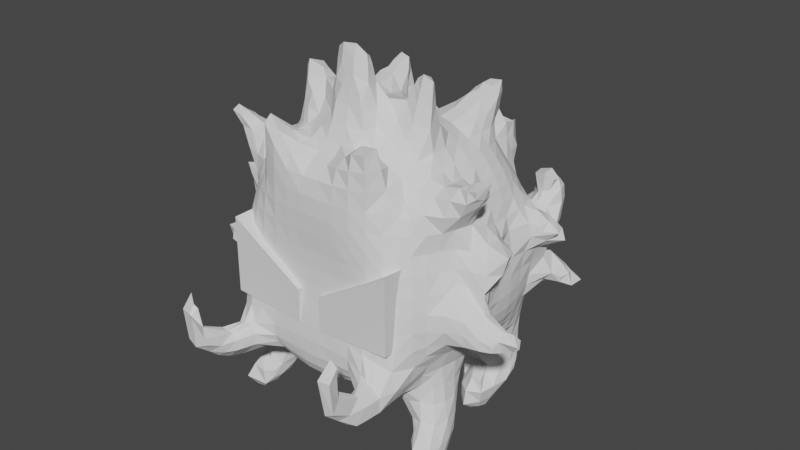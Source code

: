 # Source: enemy.blend  (saved by Blender 2.82.7; exported with 4.5.12 LTS)
import bpy
from mathutils import Matrix  # noqa: F401  (used for matrix-valued properties, if any)

bpy.ops.wm.read_factory_settings(use_empty=True)
scene = bpy.context.scene
scene.name = 'Scene'

# ---- collections
col_collection = bpy.data.collections.new('Collection'); scene.collection.children.link(col_collection)

# ---- world
world_world = bpy.data.worlds.new('World'); scene.world = world_world
world_world.use_nodes = True; world_world.node_tree.nodes.clear()
_N = world_world.node_tree.nodes; _L = world_world.node_tree.links
n0 = _N.new('ShaderNodeOutputWorld'); n0.name = 'World Output'; n0.location = (300, 300)
n1 = _N.new('ShaderNodeBackground'); n1.name = 'Background'; n1.location = (10, 300)
n1.inputs[0].default_value = (0.05088, 0.05088, 0.05088, 1.0)
_L.new(n1.outputs[0], n0.inputs[0])
n0.is_active_output = True
world_world.color = (0.05088, 0.05088, 0.05088)
world_world.use_sun_shadow = False
world_world.sun_shadow_jitter_overblur = 0.0

# ---- meshes
me_sphere = bpy.data.meshes.new('Sphere')
me_sphere.from_pydata([(-0.62, -0.5057, 0.004423), (-0.6203, -0.4442, 0.007082), (-0.6095, -0.3952, 0.01999), (-0.5679, -0.4995, 0.008049), (-0.571, -0.4437, 0.00974), (-0.5745, -0.3975, 0.01755), (-0.8849, -0.3874, 0.8102), (-0.9178, -0.3447, 0.7804), (-0.9213, -0.269, 0.7789), (-0.8294, -0.3919, 0.8002), (-0.8402, -0.3361, 0.7573), (-0.8457, -0.2525, 0.7772), (-0.7651, -0.2228, 0.8235), (-0.9527, -0.3449, 0.8609), (-0.8803, -0.3204, 0.9002), (-0.9214, -0.2681, 0.8523), (-0.8768, -0.2889, 0.8998), (-0.8148, -0.3954, 0.8668), (-0.7767, -0.3763, 1.566), (-0.8767, -0.3794, 0.8725), (-0.8285, -0.3247, 0.9355), (-0.769, -0.2842, 1.131), (-0.795, -0.292, 1.204), (-0.8125, -0.3451, 1.553), (-0.8426, -0.2502, 0.8613), (-0.8207, -0.2681, 0.9357), (-0.8151, -0.2507, 1.046), (-0.8388, -0.2423, 1.14), (-0.8737, -0.243, 1.236), (-0.7776, -0.2987, 1.504), (-0.7945, -0.2872, 1.551), (-0.7682, -0.2169, 0.8719), (-0.7613, -0.2134, 0.9513), (-0.7398, -0.203, 1.048), (-0.8168, -0.1695, 1.138), (-0.8245, -0.1588, 1.217), (-0.7606, -0.1186, 1.134), (-0.7828, -0.1081, 1.196), (-0.7928, -0.396, 1.612), (-0.8085, -0.3399, 1.624), (-0.7812, -0.3034, 1.591), (-0.4958, -1.06, 0.6384), (-0.5025, -1.075, 0.8188), (-0.5041, -1.013, 0.8844), (-0.5139, -0.9177, 0.487), (-0.51, -0.9535, 0.5655), (-0.496, -1.003, 0.6883), (-0.4951, -1.012, 0.8186), (-0.5158, -0.8408, 0.4786), (-0.5057, -0.8436, 0.5573), (-0.4809, -0.8499, 0.6099), (-0.4452, -1.063, 0.6085), (-0.4313, -1.082, 0.7942), (-0.4985, -1.04, 0.7547), (-0.4475, -0.9174, 0.484), (-0.448, -0.9733, 0.5341), (-0.4538, -1.0, 0.6933), (-0.4647, -1.012, 0.8079), (-0.4446, -0.8432, 0.4431), (-0.4462, -0.8499, 0.5997), (-0.4123, -1.007, 0.6021), (-0.4191, -1.025, 0.655), (-0.4064, -0.9, 0.5092), (-0.4074, -0.9309, 0.5639), (-0.416, -0.9456, 0.6224), (-0.3894, -0.8364, 0.4977), (-0.3913, -0.8409, 0.5575), (-0.4232, -0.8357, 0.5914), (-0.7469, -0.392, 0.795), (-0.766, -0.336, 0.7437), (-0.6691, -0.2461, 0.7247), (-0.7468, -0.2531, 0.766), (-0.6799, -0.1543, 0.712), (-0.7173, -0.1695, 0.7893), (-0.6837, -0.05205, 0.7035), (-0.7014, -0.05565, 0.7759), (-0.6526, -0.5527, 0.06782), (-0.6224, -0.5203, 0.1474), (-0.5931, -0.4896, 0.2018), (-0.5854, -0.488, 0.6975), (-0.5984, -0.494, 0.7662), (-0.6481, -0.4382, 0.07257), (-0.6379, -0.4357, 0.155), (-0.5945, -0.4288, 0.2437), (-0.6008, -0.4201, 0.6833), (-0.6483, -0.412, 0.7701), (-0.6231, -0.3585, 0.06543), (-0.629, -0.3584, 0.1591), (-0.6156, -0.3489, 0.2536), (-0.6025, -0.3399, 0.3534), (-0.5898, -0.3358, 0.4513), (-0.5807, -0.3489, 0.5592), (-0.6138, -0.3346, 0.6604), (-0.6682, -0.3287, 0.736), (-0.5965, -0.3085, 0.1007), (-0.6033, -0.2884, 0.164), (-0.6024, -0.2615, 0.2562), (-0.5981, -0.2666, 0.3563), (-0.5915, -0.2621, 0.4537), (-0.5917, -0.2535, 0.5566), (-0.6263, -0.2464, 0.6497), (-0.5774, -0.2163, 0.301), (-0.5746, -0.2083, 0.3683), (-0.5685, -0.1972, 0.4604), (-0.5792, -0.1567, 0.5603), (-0.6368, -0.1514, 0.6423), (-0.5985, -0.04897, 0.5782), (-0.6487, -0.05037, 0.6401), (-0.5122, -0.7492, 0.4763), (-0.4963, -0.7473, 0.5568), (-0.4611, -0.7443, 0.6011), (-0.5102, -0.653, 0.4747), (-0.5248, -0.6516, 0.5604), (-0.5053, -0.6522, 0.6558), (-0.5122, -0.6285, 0.7569), (-0.5338, -0.5287, 0.05201), (-0.5416, -0.53, 0.1392), (-0.4656, -0.4644, 0.4385), (-0.5041, -0.5425, 0.4661), (-0.5416, -0.5479, 0.5521), (-0.5604, -0.5407, 0.6513), (-0.5673, -0.5633, 0.7542), (-0.5281, -0.4376, 0.03932), (-0.5353, -0.4853, 0.1932), (-0.5319, -0.4577, 0.2616), (-0.5165, -0.4386, 0.3672), (-0.5197, -0.4424, 0.4606), (-0.5441, -0.451, 0.5367), (-0.5658, -0.4372, 0.609), (-0.5456, -0.3612, 0.0438), (-0.5708, -0.3989, 0.3513), (-0.5656, -0.3914, 0.444), (-0.5636, -0.3942, 0.5134), (-0.5463, -0.2957, 0.08847), (-0.5431, -0.2608, 0.1532), (-0.536, -0.2262, 0.2209), (-0.5299, -0.1922, 0.2886), (-0.5312, -0.1487, 0.3626), (-0.5346, -0.1428, 0.461), (-0.5472, -0.1211, 0.527), (-0.4894, -0.1077, 0.4165), (-0.4955, -0.06216, 0.4823), (-0.5464, -0.04291, 0.5322), (-0.4393, -0.757, 0.4171), (-0.4255, -0.7445, 0.6138), (-0.4288, -0.685, 0.692), (-0.436, -0.6599, 0.436), (-0.4344, -0.665, 0.7738), (-0.5063, -0.4855, 0.08885), (-0.5047, -0.4859, 0.1305), (-0.4257, -0.4792, 0.4311), (-0.4268, -0.5613, 0.4487), (-0.4932, -0.4351, 0.08911), (-0.4812, -0.4447, 0.1626), (-0.4585, -0.4222, 0.2552), (-0.4475, -0.4373, 0.353), (-0.4932, -0.3646, 0.09381), (-0.4589, -0.3597, 0.1538), (-0.4278, -0.3467, 0.2212), (-0.5026, -0.3126, 0.1101), (-0.4823, -0.2907, 0.1567), (-0.4509, -0.2563, 0.224), (-0.4576, -0.2002, 0.2914), (-0.4453, -0.1541, 0.3525), (-0.4319, -0.09999, 0.4086), (-0.4286, -0.04218, 0.4576), (-0.355, -0.7357, 0.4995), (-0.3551, -0.7415, 0.5644), (-0.3723, -0.7177, 0.613), (-0.3461, -0.688, 0.7093), (-0.3459, -0.6515, 0.4592), (-0.3488, -0.4872, 0.4332), (-0.3433, -0.5616, 0.4572), (-0.4116, -0.3892, 0.3087), (-0.3663, -0.4146, 0.3777), (-0.3925, -0.3383, 0.2879), (-0.3414, -0.3411, 0.3505), (-0.3924, -0.2637, 0.2855), (-0.3378, -0.2578, 0.344), (-0.4031, -0.2107, 0.3109), (-0.3605, -0.1786, 0.369), (-0.3487, -0.1005, 0.4153), (-0.3447, -0.03411, 0.4451), (-0.2563, -0.6693, 0.525), (-0.2559, -0.6867, 0.5722), (-0.2569, -0.6903, 0.643), (-0.2507, -0.6832, 0.7251), (-0.2504, -0.6336, 0.4758), (-0.2508, -0.5067, 0.4215), (-0.2494, -0.574, 0.44), (-0.2553, -0.4272, 0.41), (-0.2521, -0.3438, 0.3958), (-0.252, -0.2564, 0.3952), (-0.256, -0.1725, 0.4114), (-0.2518, -0.09433, 0.4264), (-0.2506, -0.02585, 0.4357), (-0.1514, -0.6902, 0.5712), (-0.1515, -0.6931, 0.6508), (-0.1504, -0.6856, 0.7335), (-0.1521, -0.6437, 0.4584), (-0.1515, -0.6746, 0.5118), (-0.1517, -0.5242, 0.396), (-0.1521, -0.5907, 0.418), (-0.1507, -0.4394, 0.3884), (-0.1499, -0.3476, 0.3887), (-0.1506, -0.2546, 0.4013), (-0.1516, -0.1656, 0.4137), (-0.151, -0.08613, 0.4242), (-0.1522, -0.0152, 0.433), (-0.05038, -0.6813, 0.5054), (-0.05026, -0.6947, 0.5704), (-0.05032, -0.6957, 0.6526), (-0.05011, -0.6867, 0.7362), (-0.0509, -0.6016, 0.4051), (-0.05075, -0.6523, 0.4493), (-0.05071, -0.5313, 0.38), (-0.05018, -0.4434, 0.3723), (-0.04972, -0.3488, 0.3772), (-0.04975, -0.253, 0.3883), (-0.05006, -0.1616, 0.4056), (-0.0502, -0.08111, 0.4207), (-0.05107, -0.01145, 0.4316), (-0.7442, -0.419, 0.8631), (-0.7243, -0.4095, 0.9501), (-0.6438, -0.3407, 1.356), (-0.7042, -0.3853, 1.448), (-0.7349, -0.3845, 1.533), (-0.7781, -0.3643, 0.9463), (-0.7201, -0.3159, 1.034), (-0.7225, -0.3153, 1.139), (-0.7222, -0.3027, 1.241), (-0.6669, -0.2971, 1.352), (-0.7255, -0.3261, 1.448), (-0.7681, -0.3424, 1.509), (-0.7388, -0.2791, 1.027), (-0.7531, -0.2384, 1.268), (-0.6892, -0.2493, 1.349), (-0.7338, -0.2678, 1.457), (-0.7293, -0.2588, 1.536), (-0.7177, -0.1545, 0.8676), (-0.7172, -0.1477, 0.9562), (-0.7143, -0.1409, 1.051), (-0.7449, -0.1571, 1.261), (-0.6724, -0.167, 1.332), (-0.6715, -0.2063, 1.428), (-0.6838, -0.2187, 1.489), (-0.7091, -0.05236, 0.8607), (-0.7059, -0.05182, 0.955), (-0.6993, -0.05244, 1.052), (-0.7037, -0.05383, 1.139), (-0.6989, -0.07289, 1.215), (-0.6598, -0.06266, 1.286), (-0.6081, -0.5055, 0.8545), (-0.6079, -0.5057, 0.9491), (-0.5976, -0.4961, 1.047), (-0.6705, -0.453, 0.8561), (-0.667, -0.4586, 0.9505), (-0.6392, -0.4369, 1.046), (-0.6115, -0.4146, 1.144), (-0.597, -0.3949, 1.246), (-0.6191, -0.4077, 1.35), (-0.6455, -0.4304, 1.448), (-0.6553, -0.3996, 1.537), (-0.6829, -0.3754, 1.042), (-0.6544, -0.3518, 1.14), (-0.6382, -0.3347, 1.245), (-0.6392, -0.3387, 1.566), (-0.6525, -0.2706, 1.546), (-0.6387, -0.126, 1.368), (-0.615, -0.1463, 1.431), (-0.6285, -0.1994, 1.493), (-0.6384, -0.0474, 1.355), (-0.6105, -0.04656, 1.426), (-0.513, -0.6186, 0.8523), (-0.5105, -0.6107, 0.95), (-0.5048, -0.601, 1.049), (-0.4946, -0.5888, 1.148), (-0.5666, -0.5654, 0.8518), (-0.5645, -0.5622, 0.9496), (-0.557, -0.5533, 1.049), (-0.544, -0.541, 1.147), (-0.5248, -0.5234, 1.245), (-0.5069, -0.5031, 1.342), (-0.5815, -0.4822, 1.146), (-0.5613, -0.4605, 1.244), (-0.5656, -0.4596, 1.345), (-0.5655, -0.4503, 1.44), (-0.5584, -0.4056, 1.515), (-0.5537, -0.3297, 1.533), (-0.5534, -0.2528, 1.528), (-0.5774, -0.1151, 1.474), (-0.5455, -0.1565, 1.509), (-0.5794, -0.04047, 1.482), (-0.5396, -0.04774, 1.532), (-0.4347, -0.651, 0.8578), (-0.4343, -0.6419, 0.9514), (-0.4321, -0.6328, 1.049), (-0.4275, -0.623, 1.148), (-0.4181, -0.6109, 1.247), (-0.4018, -0.5937, 1.347), (-0.4776, -0.5733, 1.246), (-0.4555, -0.5516, 1.344), (-0.4251, -0.521, 1.435), (-0.3995, -0.4961, 1.518), (-0.4907, -0.4802, 1.439), (-0.4452, -0.4156, 1.51), (-0.4624, -0.3289, 1.554), (-0.4736, -0.2425, 1.567), (-0.3432, -0.6735, 0.7879), (-0.3429, -0.6621, 0.8646), (-0.343, -0.6541, 0.9534), (-0.3424, -0.6478, 1.05), (-0.3411, -0.6434, 1.149), (-0.3381, -0.6382, 1.248), (-0.3317, -0.6273, 1.349), (-0.325, -0.6185, 1.448), (-0.3216, -0.6164, 1.546), (-0.3822, -0.5733, 1.444), (-0.3772, -0.5663, 1.542), (-0.2479, -0.674, 0.7997), (-0.2473, -0.6656, 0.8721), (-0.247, -0.6562, 0.9561), (-0.2464, -0.6508, 1.051), (-0.2457, -0.6505, 1.149), (-0.2447, -0.6517, 1.249), (-0.2436, -0.652, 1.349), (-0.2421, -0.6471, 1.448), (-0.2416, -0.6434, 1.546), (-0.1495, -0.6753, 0.8066), (-0.1491, -0.6646, 0.8766), (-0.1488, -0.655, 0.9581), (-0.1484, -0.6496, 1.052), (-0.148, -0.6517, 1.15), (-0.1476, -0.6579, 1.25), (-0.1476, -0.6614, 1.349), (-0.148, -0.6591, 1.447), (-0.1486, -0.65, 1.542), (-0.04986, -0.6752, 0.8096), (-0.0497, -0.6641, 0.8788), (-0.04957, -0.6548, 0.9592), (-0.04938, -0.6495, 1.052), (-0.04917, -0.6513, 1.151), (-0.04914, -0.6598, 1.25), (-0.04929, -0.6649, 1.349), (-0.04963, -0.6633, 1.446), (-0.04989, -0.6452, 1.536), (-0.7399, -0.3929, 1.595), (-0.7399, -0.3429, 1.608), (-0.7375, -0.2989, 1.584), (-0.6961, -0.3801, 1.577), (-0.692, -0.3426, 1.589), (-0.6953, -0.3043, 1.575), (-0.4853, -0.149, 1.579), (-0.4889, -0.04804, 1.587), (-0.3723, -0.4816, 1.573), (-0.3743, -0.4134, 1.575), (-0.3792, -0.3185, 1.622), (-0.4174, -0.236, 1.642), (-0.4094, -0.2283, 1.75), (-0.4045, -0.2284, 1.84), (-0.4015, -0.2228, 1.902), (-0.4277, -0.1474, 1.647), (-0.3962, -0.1424, 1.748), (-0.3905, -0.1708, 1.837), (-0.3885, -0.1803, 1.891), (-0.4263, -0.04968, 1.633), (-0.3707, -0.0521, 1.681), (-0.3222, -0.6149, 1.64), (-0.3179, -0.6192, 1.729), (-0.3643, -0.5375, 1.635), (-0.3432, -0.5508, 1.751), (-0.3271, -0.4354, 1.624), (-0.2731, -0.4391, 1.65), (-0.3181, -0.3533, 1.651), (-0.3122, -0.3205, 1.732), (-0.302, -0.2993, 1.799), (-0.3684, -0.2865, 1.742), (-0.3499, -0.2786, 1.851), (-0.3558, -0.2536, 1.95), (-0.3405, -0.1304, 1.868), (-0.3438, -0.166, 1.918), (-0.3146, -0.04738, 1.71), (-0.3382, -0.09702, 1.802), (-0.2401, -0.6384, 1.636), (-0.235, -0.6075, 1.708), (-0.2309, -0.516, 1.682), (-0.2093, -0.4154, 1.653), (-0.2687, -0.3715, 1.662), (-0.2238, -0.3372, 1.711), (-0.2239, -0.2895, 1.787), (-0.2556, -0.2435, 1.874), (-0.2906, -0.2239, 1.91), (-0.2555, -0.1671, 1.853), (-0.2915, -0.1819, 1.895), (-0.2388, -0.04595, 1.724), (-0.2447, -0.1115, 1.786), (-0.1485, -0.6185, 1.619), (-0.1507, -0.5472, 1.642), (-0.1441, -0.4779, 1.647), (-0.1326, -0.4171, 1.701), (-0.1261, -0.3519, 1.764), (-0.1369, -0.3245, 1.857), (-0.1067, -0.3264, 1.954), (-0.09419, -0.3268, 2.034), (-0.08739, -0.3214, 2.09), (-0.1244, -0.2551, 1.852), (-0.08968, -0.2813, 1.953), (-0.08149, -0.2891, 2.03), (-0.071, -0.2943, 2.072), (-0.1469, -0.1764, 1.829), (-0.1475, -0.04724, 1.727), (-0.1466, -0.1327, 1.748), (-0.05093, -0.582, 1.591), (-0.05078, -0.5217, 1.622), (-0.04717, -0.4739, 1.666), (-0.04539, -0.4347, 1.745), (-0.04933, -0.3993, 1.842), (-0.01828, -0.3839, 1.928), (-0.003126, -0.3748, 1.982), (-0.08347, -0.3661, 1.885), (-0.06676, -0.3691, 1.954), (-0.03555, -0.3647, 2.03), (-0.03394, -0.349, 2.125), (-0.02967, -0.2717, 1.949), (-0.02814, -0.2848, 2.026), (-0.02614, -0.2929, 2.074), (-0.04657, -0.1683, 1.835), (-0.03568, -0.2523, 1.86), (-0.0495, -0.04615, 1.734), (-0.04682, -0.1402, 1.736), (-0.4879, 0.1171, 0.02093), (-0.4953, 0.1711, 0.01318), (-0.4861, 0.2516, 0.02025), (-0.4456, 0.1011, 0.003526), (-0.4431, 0.1686, -0.02572), (-0.436, 0.2429, -0.009042), (-0.4248, 0.2977, 0.00873), (-0.4044, 0.1197, 0.02073), (-0.3791, 0.1669, 0.0006876), (-0.3762, 0.2404, -0.0008372), (-0.3896, 0.2894, 0.02431), (-0.7648, 0.2083, 1.17), (-0.7741, 0.2019, 1.202), (-0.8589, 0.2507, 1.16), (-0.7958, 0.2495, 1.214), (-0.7936, 0.2997, 1.1), (-0.8102, 0.3148, 1.155), (-0.7777, 0.2895, 1.195), (-0.6837, 0.04939, 0.7029), (-0.7, 0.04856, 0.7728), (-0.6758, 0.1492, 0.7105), (-0.6885, 0.1491, 0.7796), (-0.6703, 0.2479, 0.7941), (-0.6778, 0.3431, 0.7996), (-0.7224, 0.4401, 0.7825), (-0.717, 0.5068, 0.7937), (-0.6128, 0.05279, 0.5709), (-0.654, 0.05044, 0.6392), (-0.5454, 0.2172, 0.3618), (-0.5755, 0.1594, 0.4622), (-0.625, 0.152, 0.5559), (-0.6536, 0.1498, 0.6398), (-0.5881, 0.2803, 0.2062), (-0.5858, 0.2737, 0.2681), (-0.5967, 0.2624, 0.3563), (-0.6143, 0.249, 0.4527), (-0.6263, 0.2464, 0.5525), (-0.6421, 0.2453, 0.6437), (-0.6556, 0.2459, 0.7239), (-0.5907, 0.3168, 0.2055), (-0.5953, 0.3229, 0.2675), (-0.598, 0.3247, 0.3556), (-0.5993, 0.3242, 0.4536), (-0.6035, 0.3258, 0.5542), (-0.6135, 0.3294, 0.6502), (-0.626, 0.3356, 0.741), (-0.5705, 0.3845, 0.5562), (-0.5783, 0.3962, 0.6563), (-0.6027, 0.4178, 0.7558), (-0.6055, 0.4691, 0.8012), (-0.5169, 0.08708, 0.06418), (-0.5276, 0.07079, 0.144), (-0.5035, 0.09053, 0.2029), (-0.502, 0.04557, 0.4765), (-0.5576, 0.05652, 0.5141), (-0.5391, 0.1663, 0.06671), (-0.5565, 0.1572, 0.1511), (-0.4781, 0.2042, 0.2401), (-0.4848, 0.2011, 0.3571), (-0.4961, 0.1368, 0.4397), (-0.5468, 0.2548, 0.06834), (-0.5783, 0.2479, 0.1615), (-0.5402, 0.2359, 0.2606), (-0.5228, 0.3389, 0.08423), (-0.558, 0.3388, 0.1705), (-0.5708, 0.3712, 0.2577), (-0.5686, 0.3759, 0.3542), (-0.5659, 0.3771, 0.4542), (-0.49, 0.3788, 0.116), (-0.5012, 0.3872, 0.1755), (-0.5116, 0.4091, 0.2583), (-0.518, 0.4246, 0.3542), (-0.5227, 0.4258, 0.4553), (-0.528, 0.435, 0.5572), (-0.5402, 0.4548, 0.6526), (-0.5582, 0.4623, 0.728), (-0.4731, 0.4828, 0.5619), (-0.493, 0.539, 0.6612), (-0.538, 0.5297, 0.7616), (-0.4812, 0.6471, 0.6982), (-0.5084, 0.6406, 0.7667), (-0.4691, 0.739, 0.7243), (-0.4932, 0.7279, 0.7759), (-0.4429, 0.03207, 0.0603), (-0.44, 0.05653, 0.1394), (-0.4315, 0.1136, 0.4178), (-0.433, 0.03693, 0.4409), (-0.434, 0.1128, 0.189), (-0.4377, 0.1939, 0.2511), (-0.4309, 0.1799, 0.3507), (-0.4482, 0.3307, 0.04453), (-0.4357, 0.3787, 0.1094), (-0.4388, 0.4221, 0.1692), (-0.4403, 0.4442, 0.2565), (-0.4373, 0.46, 0.3613), (-0.4632, 0.4658, 0.4601), (-0.3986, 0.4788, 0.4104), (-0.407, 0.4883, 0.4738), (-0.4126, 0.52, 0.5552), (-0.4228, 0.5878, 0.6158), (-0.4249, 0.6689, 0.6454), (-0.4194, 0.7506, 0.6712), (-0.3857, 0.1026, 0.06501), (-0.3914, 0.1018, 0.1221), (-0.3511, 0.1077, 0.4163), (-0.3462, 0.03529, 0.4318), (-0.3472, 0.1676, 0.07254), (-0.3717, 0.1512, 0.1594), (-0.3804, 0.1971, 0.2556), (-0.3605, 0.1683, 0.348), (-0.3339, 0.2477, 0.04548), (-0.356, 0.3278, 0.04913), (-0.3588, 0.3769, 0.1147), (-0.3634, 0.4146, 0.1782), (-0.3579, 0.4458, 0.2535), (-0.3492, 0.4673, 0.3367), (-0.3399, 0.4842, 0.4064), (-0.3399, 0.4989, 0.4789), (-0.339, 0.5393, 0.5528), (-0.3415, 0.6125, 0.5952), (-0.3425, 0.6832, 0.6194), (-0.3422, 0.7571, 0.6444), (-0.2722, 0.11, 0.4175), (-0.2559, 0.04418, 0.4375), (-0.3265, 0.2095, 0.1136), (-0.3292, 0.2103, 0.1722), (-0.3203, 0.2129, 0.2599), (-0.2788, 0.1814, 0.353), (-0.3112, 0.2548, 0.1041), (-0.291, 0.2622, 0.1666), (-0.2668, 0.262, 0.245), (-0.2355, 0.2566, 0.3216), (-0.3139, 0.3083, 0.1018), (-0.2954, 0.3408, 0.1591), (-0.2615, 0.3415, 0.2433), (-0.2305, 0.3428, 0.3201), (-0.3113, 0.3934, 0.1949), (-0.2904, 0.41, 0.2559), (-0.2609, 0.4254, 0.3418), (-0.257, 0.4607, 0.4212), (-0.2569, 0.4907, 0.4945), (-0.2561, 0.5358, 0.5618), (-0.2548, 0.6059, 0.6032), (-0.2524, 0.6793, 0.6298), (-0.2589, 0.7532, 0.6552), (-0.2119, 0.1148, 0.4296), (-0.1605, 0.06907, 0.4405), (-0.2072, 0.1765, 0.4136), (-0.1373, 0.1599, 0.446), (-0.1919, 0.2542, 0.3915), (-0.1302, 0.2489, 0.4403), (-0.1894, 0.3345, 0.3858), (-0.1359, 0.3353, 0.4436), (-0.2044, 0.3952, 0.3956), (-0.1643, 0.4159, 0.4579), (-0.16, 0.4719, 0.5182), (-0.1601, 0.5195, 0.5784), (-0.161, 0.5773, 0.633), (-0.156, 0.6586, 0.6797), (-0.115, 0.691, 0.7597), (-0.1888, 0.7458, 0.6957), (-0.1461, 0.7655, 0.7604), (-0.0524, 0.06454, 0.4412), (-0.04712, 0.1536, 0.4489), (-0.0451, 0.2456, 0.4558), (-0.04744, 0.333, 0.4702), (-0.05428, 0.4074, 0.4944), (-0.05366, 0.4648, 0.5331), (-0.05408, 0.5087, 0.5895), (-0.05691, 0.5415, 0.6591), (-0.06027, 0.5727, 0.7182), (-0.0546, 0.597, 0.7734), (-0.7078, 0.04931, 0.8586), (-0.7054, 0.05007, 0.9542), (-0.6973, 0.05196, 1.052), (-0.6885, 0.05438, 1.14), (-0.6778, 0.04776, 1.209), (-0.6957, 0.15, 0.8622), (-0.6941, 0.1517, 0.9569), (-0.6883, 0.1576, 1.056), (-0.7236, 0.1699, 1.143), (-0.7196, 0.1618, 1.212), (-0.6878, 0.2493, 0.8678), (-0.6873, 0.247, 0.9577), (-0.7138, 0.2427, 1.051), (-0.7537, 0.2387, 1.117), (-0.7461, 0.2404, 1.244), (-0.6837, 0.2365, 1.279), (-0.735, 0.3463, 0.8624), (-0.7248, 0.3386, 0.9535), (-0.7354, 0.32, 1.058), (-0.7361, 0.3286, 1.144), (-0.7292, 0.2967, 1.207), (-0.7768, 0.449, 0.8604), (-0.698, 0.4265, 0.9494), (-0.7099, 0.5025, 0.8564), (-0.6858, 0.4833, 0.9112), (-0.6622, 0.04472, 1.277), (-0.6411, 0.04683, 1.35), (-0.6124, 0.04845, 1.423), (-0.5785, 0.0511, 1.482), (-0.679, 0.1451, 1.277), (-0.6389, 0.1416, 1.341), (-0.6048, 0.1456, 1.408), (-0.6328, 0.2318, 1.33), (-0.5844, 0.2412, 1.381), (-0.6557, 0.3612, 1.041), (-0.642, 0.3278, 1.132), (-0.6517, 0.3124, 1.236), (-0.6094, 0.2926, 1.299), (-0.6316, 0.457, 0.9735), (-0.6033, 0.4034, 1.043), (-0.6061, 0.4756, 0.8513), (-0.6172, 0.4904, 0.9168), (-0.5348, 0.0515, 1.533), (-0.5687, 0.1501, 1.47), (-0.5214, 0.1504, 1.522), (-0.5405, 0.2477, 1.439), (-0.4903, 0.2462, 1.494), (-0.5814, 0.3722, 1.134), (-0.572, 0.3558, 1.234), (-0.5532, 0.3275, 1.326), (-0.4975, 0.3357, 1.392), (-0.5628, 0.4655, 0.9775), (-0.5492, 0.4449, 1.046), (-0.5307, 0.423, 1.138), (-0.5122, 0.4012, 1.229), (-0.5025, 0.3837, 1.3), (-0.543, 0.5453, 0.8466), (-0.5236, 0.5343, 0.9408), (-0.4994, 0.4983, 1.044), (-0.5106, 0.6436, 0.8376), (-0.4845, 0.6442, 0.8998), (-0.4924, 0.7278, 0.8291), (-0.4721, 0.7406, 0.8815), (-0.4684, 0.1495, 1.573), (-0.4403, 0.243, 1.556), (-0.4396, 0.3307, 1.456), (-0.3809, 0.3282, 1.53), (-0.475, 0.4638, 1.139), (-0.4527, 0.4356, 1.237), (-0.4479, 0.4132, 1.34), (-0.4142, 0.4208, 1.427), (-0.3696, 0.4301, 1.49), (-0.4264, 0.5347, 1.057), (-0.4103, 0.4917, 1.143), (-0.3958, 0.4744, 1.243), (-0.4072, 0.4999, 1.342), (-0.3998, 0.5013, 1.412), (-0.4216, 0.6588, 0.9401), (-0.4334, 0.5863, 0.9864), (-0.4105, 0.7468, 0.9275), (-0.3301, 0.3544, 1.558), (-0.3091, 0.4102, 1.537), (-0.3398, 0.5461, 1.063), (-0.3337, 0.507, 1.149), (-0.3274, 0.5, 1.249), (-0.3265, 0.519, 1.346), (-0.3596, 0.5698, 1.453), (-0.3293, 0.5563, 1.558), (-0.34, 0.6662, 0.9512), (-0.3428, 0.6037, 1.004), (-0.3041, 0.599, 1.473), (-0.3065, 0.6176, 1.537), (-0.3395, 0.7515, 0.9387), (-0.3464, 0.821, 0.977), (-0.2438, 0.4336, 1.54), (-0.249, 0.5462, 1.064), (-0.2451, 0.5063, 1.151), (-0.2398, 0.5012, 1.252), (-0.2345, 0.5209, 1.341), (-0.2378, 0.5635, 1.41), (-0.2342, 0.551, 1.56), (-0.2576, 0.6687, 0.9489), (-0.2514, 0.6051, 1.004), (-0.2331, 0.5951, 1.457), (-0.2297, 0.5781, 1.504), (-0.2713, 0.7685, 0.947), (-0.3058, 0.8233, 0.9774), (-0.1788, 0.3502, 1.544), (-0.167, 0.4228, 1.511), (-0.1542, 0.5384, 1.058), (-0.1505, 0.5007, 1.15), (-0.1458, 0.4801, 1.254), (-0.1398, 0.4817, 1.347), (-0.1489, 0.5602, 1.481), (-0.1593, 0.4847, 1.481), (-0.1558, 0.6658, 0.929), (-0.1585, 0.585, 0.9833), (-0.147, 0.5806, 1.391), (-0.1464, 0.5918, 1.442), (-0.144, 0.7675, 0.8466), (-0.1973, 0.7569, 0.9091), (-0.05853, 0.3488, 1.531), (-0.05577, 0.4209, 1.5), (-0.05847, 0.5552, 0.9706), (-0.05458, 0.5227, 1.051), (-0.05135, 0.4953, 1.148), (-0.04894, 0.4761, 1.254), (-0.048, 0.5204, 1.335), (-0.05154, 0.5476, 1.463), (-0.05394, 0.4854, 1.477), (-0.05526, 0.5967, 0.838), (-0.06085, 0.584, 0.9025), (-0.04969, 0.5964, 1.38), (-0.04925, 0.6126, 1.437), (-0.1169, 0.6924, 0.8468), (-0.4842, 0.05232, 1.584), (-0.4215, 0.0505, 1.623), (-0.4197, 0.149, 1.627), (-0.4093, 0.2386, 1.628), (-0.3847, 0.2406, 1.693), (-0.4007, 0.3172, 1.634), (-0.3848, 0.3021, 1.691), (-0.3661, 0.04939, 1.658), (-0.3099, 0.05036, 1.681), (-0.375, 0.1507, 1.674), (-0.3227, 0.1554, 1.717), (-0.3343, 0.2575, 1.756), (-0.3078, 0.3031, 1.775), (-0.3594, 0.3675, 1.645), (-0.3655, 0.3468, 1.738), (-0.3212, 0.3512, 1.792), (-0.314, 0.4272, 1.636), (-0.3295, 0.4309, 1.744), (-0.3268, 0.4282, 1.817), (-0.2718, 0.4308, 1.545), (-0.2387, 0.05034, 1.702), (-0.2441, 0.154, 1.73), (-0.2469, 0.2577, 1.757), (-0.28, 0.3032, 1.775), (-0.2264, 0.3523, 1.656), (-0.2127, 0.3488, 1.754), (-0.2687, 0.3499, 1.789), (-0.2353, 0.426, 1.655), (-0.2526, 0.4189, 1.745), (-0.2635, 0.4154, 1.806), (-0.1491, 0.04839, 1.716), (-0.1526, 0.141, 1.704), (-0.1626, 0.2774, 1.655), (-0.1579, 0.2208, 1.689), (-0.1709, 0.3048, 1.594), (-0.05069, 0.04653, 1.721), (-0.05918, 0.1918, 1.661), (-0.05371, 0.1288, 1.694), (-0.0611, 0.2447, 1.624), (-0.05961, 0.2931, 1.576), (-0.4814, 0.7848, 0.7858), (-0.4083, 0.8313, 0.6983), (-0.4591, 0.8289, 0.7595), (-0.3878, 0.8829, 0.7201), (-0.411, 0.9098, 0.7651), (-0.339, 0.8336, 0.6741), (-0.3339, 0.8935, 0.7108), (-0.3421, 0.9478, 0.7546), (-0.2628, 0.8241, 0.6836), (-0.2597, 0.8801, 0.728), (-0.2638, 0.9402, 0.7836), (-0.2974, 0.9809, 0.8155), (-0.2074, 0.8079, 0.7075), (-0.1903, 0.8442, 0.7626), (-0.2069, 0.9057, 0.7938), (-0.4827, 0.7855, 0.8216), (-0.4694, 0.8366, 0.857), (-0.4016, 0.8428, 0.9499), (-0.3574, 0.9016, 1.014), (-0.4065, 0.8921, 1.109), (-0.4273, 0.9448, 0.8489), (-0.4285, 0.9362, 0.9524), (-0.4248, 0.9447, 1.036), (-0.4031, 0.9503, 1.102), (-0.4005, 0.9983, 0.886), (-0.4047, 1.004, 0.9568), (-0.4029, 1.006, 1.035), (-0.3865, 0.9908, 1.083), (-0.3403, 0.8792, 1.023), (-0.3454, 0.8754, 1.131), (-0.3555, 0.9874, 0.8108), (-0.3418, 0.954, 1.15), (-0.3458, 1.021, 0.8722), (-0.3406, 1.041, 0.9547), (-0.3414, 1.029, 1.035), (-0.3425, 1.002, 1.095), (-0.2671, 0.8539, 0.9463), (-0.3042, 0.8797, 1.011), (-0.2804, 0.8849, 1.113), (-0.2257, 0.9671, 0.859), (-0.2114, 0.949, 0.9574), (-0.251, 0.944, 1.041), (-0.2744, 0.9509, 1.113), (-0.2796, 1.006, 0.87), (-0.267, 1.016, 0.955), (-0.2773, 1.01, 1.036), (-0.2965, 0.994, 1.085), (-0.1617, 0.8482, 0.846), (-0.2288, 0.8341, 0.8957), (-0.1889, 0.9132, 0.8517), (-0.1927, 0.9048, 0.9116), (0.5775, -0.4993, 0.01037), (0.5774, -0.4448, 0.009556), (0.5811, -0.3999, 0.02009), (0.6266, -0.5028, 0.009887), (0.6278, -0.4438, 0.009924), (0.6139, -0.3966, 0.02463), (0.4153, -1.014, 0.6013), (0.4179, -1.039, 0.6635), (0.4096, -0.9034, 0.5062), (0.4073, -0.9362, 0.5609), (0.4231, -0.9507, 0.6194), (0.3908, -0.8393, 0.4923), (0.3946, -0.8419, 0.5562), (0.4239, -0.8375, 0.5907), (0.4546, -1.065, 0.6097), (0.4385, -1.089, 0.8093), (0.4611, -1.023, 0.9035), (0.455, -0.9227, 0.4771), (0.4564, -0.9773, 0.5304), (0.4527, -0.9984, 0.7128), (0.4665, -0.9998, 0.8218), (0.4527, -0.8436, 0.441), (0.449, -0.8519, 0.605), (0.5072, -1.065, 0.635), (0.5009, -1.076, 0.8076), (0.5036, -1.025, 0.8749), (0.5153, -0.9138, 0.4924), (0.5045, -0.9494, 0.5692), (0.4871, -1.007, 0.6781), (0.4972, -1.021, 0.8197), (0.5158, -0.8391, 0.4847), (0.5103, -0.8437, 0.5568), (0.4677, -0.8499, 0.5965), (0.05071, -0.6815, 0.505), (0.05035, -0.695, 0.57), (0.05023, -0.6961, 0.6528), (0.0501, -0.6871, 0.7369), (0.05165, -0.602, 0.4048), (0.05116, -0.6526, 0.449), (0.051, -0.5317, 0.3796), (0.05031, -0.4436, 0.3718), (0.05017, -0.3489, 0.3755), (0.05025, -0.2527, 0.3869), (0.05031, -0.16, 0.4041), (0.0497, -0.07796, 0.4194), (0.0471, -0.009491, 0.4304), (0.1514, -0.6741, 0.511), (0.151, -0.6898, 0.5711), (0.1515, -0.6934, 0.6517), (0.1507, -0.6864, 0.7354), (0.1524, -0.5915, 0.4185), (0.1513, -0.6434, 0.4588), (0.1516, -0.5245, 0.3941), (0.151, -0.44, 0.3846), (0.1506, -0.3481, 0.3867), (0.1512, -0.254, 0.3979), (0.1516, -0.16, 0.4108), (0.1479, -0.07268, 0.4223), (0.1347, -0.006749, 0.4309), (0.2555, -0.6885, 0.5721), (0.2574, -0.6916, 0.6444), (0.252, -0.6829, 0.727), (0.2508, -0.6315, 0.4783), (0.2573, -0.669, 0.5248), (0.2512, -0.5082, 0.4154), (0.2499, -0.5734, 0.4415), (0.254, -0.4315, 0.3924), (0.2504, -0.3457, 0.3852), (0.2516, -0.2556, 0.3936), (0.2554, -0.1613, 0.4167), (0.2466, -0.04708, 0.4325), (0.1982, 0.001926, 0.4324), (0.3579, -0.7369, 0.4971), (0.3643, -0.7338, 0.5659), (0.3734, -0.7206, 0.6145), (0.3492, -0.6868, 0.7083), (0.3488, -0.651, 0.4606), (0.346, -0.6731, 0.7874), (0.3491, -0.491, 0.4241), (0.3449, -0.5606, 0.4598), (0.4065, -0.4011, 0.2972), (0.3623, -0.4238, 0.3609), (0.3887, -0.3417, 0.2834), (0.3377, -0.344, 0.3433), (0.3932, -0.2642, 0.2877), (0.3378, -0.2581, 0.3456), (0.4062, -0.2127, 0.3182), (0.3623, -0.1742, 0.3821), (0.3503, -0.05784, 0.4446), (0.3883, -0.008554, 0.4489), (0.4457, -0.7563, 0.42), (0.4269, -0.7418, 0.6059), (0.4404, -0.6614, 0.4334), (0.4277, -0.6768, 0.684), (0.438, -0.6671, 0.7732), (0.5126, -0.4875, 0.09784), (0.504, -0.4926, 0.151), (0.508, -0.4768, 0.2031), (0.4241, -0.4769, 0.4307), (0.4282, -0.5634, 0.4458), (0.4958, -0.4349, 0.08962), (0.4775, -0.434, 0.1593), (0.4669, -0.4366, 0.2456), (0.4494, -0.4439, 0.3456), (0.5001, -0.3635, 0.09518), (0.4646, -0.3578, 0.1549), (0.4301, -0.3495, 0.2182), (0.5098, -0.3122, 0.1116), (0.4878, -0.2891, 0.1572), (0.4567, -0.2574, 0.2272), (0.4619, -0.202, 0.2951), (0.4476, -0.1544, 0.358), (0.4324, -0.09388, 0.4217), (0.4381, -0.03083, 0.4712), (0.5164, -0.7489, 0.4782), (0.5116, -0.7487, 0.5558), (0.4619, -0.7448, 0.5975), (0.5082, -0.652, 0.4797), (0.5409, -0.6549, 0.5582), (0.5078, -0.6532, 0.6542), (0.5151, -0.6308, 0.7572), (0.5476, -0.5269, 0.057), (0.5589, -0.5518, 0.1461), (0.5529, -0.4997, 0.2109), (0.462, -0.4629, 0.4379), (0.4978, -0.5396, 0.4709), (0.5405, -0.5478, 0.5529), (0.5618, -0.5429, 0.6497), (0.5671, -0.5645, 0.7531), (0.5354, -0.4379, 0.04338), (0.5425, -0.4628, 0.2672), (0.5163, -0.439, 0.3674), (0.5146, -0.4397, 0.4626), (0.5364, -0.4483, 0.5399), (0.5536, -0.3601, 0.04292), (0.5619, -0.3888, 0.4458), (0.5576, -0.3911, 0.5162), (0.5552, -0.2973, 0.09126), (0.5516, -0.2618, 0.155), (0.543, -0.2277, 0.2239), (0.5349, -0.192, 0.2905), (0.5335, -0.1476, 0.3647), (0.5442, -0.1337, 0.4575), (0.5601, -0.1128, 0.5185), (0.4911, -0.105, 0.42), (0.5088, -0.05384, 0.4725), (0.5506, -0.0398, 0.5296), (0.6629, -0.5474, 0.0676), (0.6405, -0.5243, 0.1485), (0.6032, -0.488, 0.2066), (0.5878, -0.4907, 0.6957), (0.6015, -0.4971, 0.7642), (0.6601, -0.4386, 0.07177), (0.6528, -0.437, 0.1566), (0.6063, -0.4321, 0.2482), (0.5731, -0.4002, 0.3517), (0.5664, -0.4391, 0.6087), (0.6047, -0.4239, 0.6812), (0.6597, -0.4228, 0.7626), (0.6316, -0.3594, 0.06728), (0.6453, -0.357, 0.1596), (0.6284, -0.3489, 0.2549), (0.6003, -0.3395, 0.3531), (0.5894, -0.335, 0.4513), (0.5807, -0.3493, 0.5598), (0.6164, -0.3379, 0.6593), (0.6098, -0.3034, 0.09776), (0.6179, -0.2831, 0.1631), (0.6093, -0.2611, 0.2572), (0.6049, -0.2646, 0.3562), (0.5951, -0.2589, 0.4533), (0.5956, -0.2515, 0.5553), (0.6296, -0.2471, 0.6483), (0.5809, -0.2152, 0.3023), (0.579, -0.2038, 0.3686), (0.5796, -0.1879, 0.4567), (0.5869, -0.1512, 0.5549), (0.6387, -0.1497, 0.6398), (0.5996, -0.04654, 0.5757), (0.6489, -0.04931, 0.6388), (0.761, -0.4073, 0.7818), (0.6705, -0.3342, 0.7339), (0.7747, -0.338, 0.7417), (0.6693, -0.2475, 0.7277), (0.7501, -0.252, 0.7876), (0.6749, -0.1515, 0.7102), (0.6961, -0.1567, 0.7852), (0.6809, -0.05074, 0.7023), (0.6988, -0.05206, 0.7737), (0.05003, -0.6757, 0.8105), (0.05005, -0.6646, 0.8796), (0.05011, -0.6553, 0.9597), (0.05012, -0.65, 1.053), (0.05, -0.6518, 1.151), (0.04982, -0.6603, 1.25), (0.04977, -0.6655, 1.348), (0.05001, -0.6635, 1.446), (0.05032, -0.6446, 1.536), (0.1499, -0.6764, 0.8087), (0.1496, -0.6661, 0.8782), (0.1495, -0.6565, 0.9591), (0.1492, -0.6512, 1.052), (0.1488, -0.6535, 1.15), (0.1484, -0.6596, 1.25), (0.1484, -0.6632, 1.349), (0.149, -0.6606, 1.447), (0.1494, -0.6494, 1.542), (0.2492, -0.6742, 0.8007), (0.2485, -0.6674, 0.873), (0.248, -0.6588, 0.9571), (0.2474, -0.6537, 1.051), (0.2468, -0.6538, 1.15), (0.2461, -0.655, 1.249), (0.2451, -0.6541, 1.348), (0.2442, -0.6504, 1.448), (0.2432, -0.6443, 1.546), (0.345, -0.6623, 0.865), (0.3446, -0.6562, 0.9543), (0.344, -0.6516, 1.05), (0.3429, -0.6477, 1.149), (0.3399, -0.6419, 1.248), (0.3331, -0.6317, 1.348), (0.3273, -0.6219, 1.448), (0.3294, -0.6198, 1.551), (0.3791, -0.5303, 1.542), (0.4365, -0.6504, 0.8585), (0.4354, -0.642, 0.9521), (0.4335, -0.6359, 1.05), (0.4291, -0.6278, 1.148), (0.4191, -0.615, 1.247), (0.4019, -0.5935, 1.344), (0.39, -0.5721, 1.441), (0.4576, -0.5502, 1.337), (0.4409, -0.5187, 1.415), (0.4391, -0.4666, 1.472), (0.4513, -0.3991, 1.52), (0.5135, -0.6187, 0.8532), (0.5109, -0.6116, 0.9506), (0.505, -0.6028, 1.049), (0.4946, -0.5912, 1.147), (0.4769, -0.5732, 1.244), (0.5666, -0.5659, 0.8512), (0.5649, -0.563, 0.9492), (0.5578, -0.5543, 1.048), (0.5436, -0.5417, 1.147), (0.5229, -0.523, 1.242), (0.5075, -0.5065, 1.332), (0.4933, -0.491, 1.396), (0.5582, -0.4613, 1.242), (0.5635, -0.4669, 1.343), (0.5425, -0.4577, 1.44), (0.5496, -0.3935, 1.507), (0.5613, -0.3279, 1.545), (0.5555, -0.2511, 1.532), (0.5407, -0.1613, 1.526), (0.5366, -0.05555, 1.535), (0.6086, -0.5057, 0.8534), (0.608, -0.5037, 0.9475), (0.5977, -0.491, 1.045), (0.5812, -0.4821, 1.145), (0.6738, -0.4538, 0.8527), (0.6743, -0.454, 0.9432), (0.6498, -0.4141, 1.038), (0.6111, -0.4091, 1.142), (0.5963, -0.3965, 1.243), (0.6096, -0.4018, 1.345), (0.6339, -0.4212, 1.441), (0.6484, -0.401, 1.524), (0.6674, -0.3597, 1.076), (0.6513, -0.3479, 1.148), (0.6365, -0.3329, 1.243), (0.6386, -0.3364, 1.35), (0.6919, -0.3723, 1.445), (0.6589, -0.3422, 1.574), (0.6504, -0.2156, 1.38), (0.6722, -0.2179, 1.442), (0.6569, -0.2636, 1.551), (0.6383, -0.1506, 1.36), (0.6323, -0.1542, 1.431), (0.6172, -0.1749, 1.493), (0.6654, -0.05887, 1.284), (0.6394, -0.05449, 1.352), (0.6118, -0.05693, 1.423), (0.5791, -0.06197, 1.48), (0.7556, -0.4201, 0.8528), (0.7558, -0.4145, 0.9232), (0.7366, -0.3923, 1.53), (0.7365, -0.3704, 0.9891), (0.7113, -0.3207, 1.055), (0.7209, -0.3168, 1.145), (0.6954, -0.2845, 1.232), (0.6507, -0.2859, 1.348), (0.7196, -0.321, 1.447), (0.7758, -0.2244, 0.8613), (0.7385, -0.2123, 1.048), (0.7517, -0.2338, 1.268), (0.6615, -0.238, 1.346), (0.7239, -0.267, 1.46), (0.7308, -0.2553, 1.538), (0.7157, -0.1531, 0.8642), (0.7203, -0.1508, 0.955), (0.7194, -0.1431, 1.053), (0.7508, -0.1225, 1.136), (0.7581, -0.1506, 1.263), (0.6824, -0.1523, 1.31), (0.6786, -0.2167, 1.493), (0.7078, -0.05214, 0.8596), (0.7051, -0.05297, 0.9549), (0.6968, -0.05368, 1.054), (0.6969, -0.05494, 1.142), (0.7151, -0.06679, 1.221), (0.05297, -0.5817, 1.593), (0.05609, -0.5234, 1.626), (0.05327, -0.4755, 1.67), (0.04713, -0.4343, 1.75), (0.03709, -0.4023, 1.84), (0.03822, -0.3887, 1.918), (0.04999, -0.3782, 1.981), (0.04365, -0.3666, 2.047), (0.04372, -0.3459, 2.133), (0.03735, -0.2704, 1.946), (0.0347, -0.2834, 2.026), (0.03298, -0.2913, 2.075), (0.04884, -0.1678, 1.84), (0.03674, -0.2511, 1.86), (0.05003, -0.04603, 1.734), (0.05051, -0.1413, 1.737), (0.1495, -0.6195, 1.621), (0.1512, -0.5593, 1.658), (0.1464, -0.4859, 1.668), (0.1371, -0.4177, 1.738), (0.1126, -0.3992, 1.846), (0.09448, -0.3898, 1.911), (0.1543, -0.3381, 1.735), (0.1417, -0.315, 1.825), (0.1114, -0.3416, 1.951), (0.09732, -0.3283, 2.034), (0.08509, -0.3184, 2.083), (0.1626, -0.2539, 1.863), (0.09837, -0.2704, 1.938), (0.08686, -0.2846, 2.027), (0.07466, -0.2912, 2.069), (0.1456, -0.1826, 1.85), (0.08425, -0.2493, 1.859), (0.1484, -0.0435, 1.737), (0.1487, -0.137, 1.754), (0.2409, -0.6342, 1.635), (0.2386, -0.6127, 1.714), (0.2393, -0.5352, 1.731), (0.2583, -0.4379, 1.639), (0.2052, -0.4184, 1.662), (0.2676, -0.3739, 1.661), (0.2293, -0.3357, 1.704), (0.2357, -0.2797, 1.783), (0.2615, -0.2404, 1.876), (0.2904, -0.2248, 1.946), (0.3083, -0.2148, 1.989), (0.2588, -0.1721, 1.863), (0.2972, -0.1829, 1.938), (0.3131, -0.1874, 1.979), (0.2402, -0.04513, 1.729), (0.2474, -0.1057, 1.802), (0.326, -0.6214, 1.645), (0.3209, -0.6204, 1.728), (0.3601, -0.5439, 1.648), (0.342, -0.5534, 1.751), (0.3087, -0.4324, 1.611), (0.3178, -0.3533, 1.643), (0.3161, -0.3142, 1.712), (0.3325, -0.2841, 1.79), (0.3418, -0.2648, 1.873), (0.3485, -0.2512, 1.942), (0.3577, -0.2356, 2.022), (0.335, -0.1053, 1.796), (0.34, -0.1332, 1.874), (0.3464, -0.1586, 1.938), (0.3524, -0.1735, 1.991), (0.3704, -0.05507, 1.681), (0.3131, -0.0492, 1.71), (0.3731, -0.4171, 1.565), (0.3888, -0.3222, 1.616), (0.3735, -0.2963, 1.699), (0.4239, -0.2398, 1.647), (0.4109, -0.2484, 1.763), (0.4052, -0.2324, 1.857), (0.4049, -0.2259, 1.934), (0.4026, -0.2192, 1.991), (0.4256, -0.1497, 1.647), (0.3915, -0.1464, 1.752), (0.3847, -0.1743, 1.853), (0.3848, -0.1838, 1.928), (0.3832, -0.1866, 1.971), (0.4234, -0.05261, 1.631), (0.4722, -0.324, 1.563), (0.4783, -0.2406, 1.572), (0.4813, -0.1515, 1.581), (0.4864, -0.05118, 1.587), (0.698, -0.3246, 1.594), (0.6992, -0.2947, 1.58), (0.7295, -0.3743, 1.587), (0.7426, -0.3354, 1.622), (0.741, -0.2934, 1.585), (0.8425, -0.3979, 0.7888), (0.8527, -0.3379, 0.765), (0.8635, -0.2646, 0.7791), (0.8995, -0.3872, 0.7965), (0.9325, -0.3446, 0.7899), (0.9386, -0.2717, 0.7839), (0.9849, -0.3249, 0.8057), (0.991, -0.2812, 0.8028), (0.8344, -0.3947, 0.8437), (0.7813, -0.3808, 1.564), (0.8355, -0.3696, 0.8901), (0.813, -0.3211, 0.9404), (0.8017, -0.3133, 1.053), (0.7955, -0.3001, 1.139), (0.7746, -0.2807, 1.197), (0.7671, -0.3385, 1.508), (0.7989, -0.3403, 1.554), (0.8557, -0.2576, 0.8605), (0.8179, -0.282, 0.9286), (0.744, -0.2581, 1.035), (0.8506, -0.2432, 1.143), (0.8798, -0.2427, 1.239), (0.7722, -0.2964, 1.505), (0.7897, -0.2878, 1.55), (0.7599, -0.2254, 0.9489), (0.79, -0.1774, 1.136), (0.8454, -0.1553, 1.222), (0.7819, -0.1087, 1.196), (0.894, -0.3889, 0.8329), (0.9287, -0.3649, 0.8605), (0.9147, -0.3181, 0.8936), (0.9315, -0.2699, 0.8538), (0.9168, -0.2972, 0.8901), (1.024, -0.3483, 0.8599), (0.9833, -0.3203, 0.8994), (0.9928, -0.2773, 0.8536), (0.9628, -0.2961, 0.8828), (0.7847, -0.3875, 1.606), (0.8367, -0.3384, 1.65), (0.7896, -0.2942, 1.596), (0.402, 0.1095, 0.01186), (0.3824, 0.1651, -0.003775), (0.3843, 0.2426, -0.007475), (0.4022, 0.2969, 0.01268), (0.4515, 0.09634, 0.000343), (0.4512, 0.1641, -0.0269), (0.4534, 0.2338, -0.01002), (0.4637, 0.2921, 0.01435), (0.4943, 0.1129, 0.01844), (0.504, 0.1627, 0.008889), (0.4969, 0.2185, 0.0162), (0.04437, 0.06405, 0.4403), (0.04283, 0.1526, 0.4485), (0.04344, 0.2448, 0.4557), (0.0458, 0.3326, 0.4702), (0.04864, 0.4077, 0.4953), (0.05182, 0.4648, 0.534), (0.05395, 0.5093, 0.5897), (0.05796, 0.5449, 0.6562), (0.06185, 0.5762, 0.7143), (0.05529, 0.5956, 0.7711), (0.1119, 0.6932, 0.7557), (0.1291, 0.06581, 0.4383), (0.199, 0.1592, 0.4102), (0.1266, 0.155, 0.4449), (0.1889, 0.2497, 0.3925), (0.1254, 0.246, 0.4403), (0.1893, 0.3408, 0.3893), (0.1294, 0.3345, 0.4448), (0.216, 0.4237, 0.4172), (0.1406, 0.4128, 0.4693), (0.1555, 0.4686, 0.5185), (0.1588, 0.5209, 0.5777), (0.1606, 0.5803, 0.6322), (0.1517, 0.6692, 0.6705), (0.1883, 0.7596, 0.6915), (0.1462, 0.7685, 0.7617), (0.2685, 0.06409, 0.4211), (0.2016, 0.07012, 0.4278), (0.3184, 0.207, 0.1087), (0.3176, 0.2051, 0.1681), (0.3171, 0.2048, 0.2549), (0.2765, 0.1662, 0.351), (0.3056, 0.2637, 0.1008), (0.2869, 0.2631, 0.1686), (0.2636, 0.2601, 0.2441), (0.2341, 0.2528, 0.3201), (0.3189, 0.3433, 0.112), (0.2858, 0.3377, 0.1759), (0.2584, 0.3412, 0.2471), (0.2312, 0.3448, 0.3213), (0.3088, 0.3892, 0.1948), (0.2935, 0.4086, 0.2576), (0.2745, 0.4302, 0.3461), (0.2961, 0.4696, 0.4063), (0.2564, 0.481, 0.4733), (0.2555, 0.5343, 0.558), (0.2535, 0.6084, 0.6022), (0.2523, 0.6831, 0.6279), (0.2626, 0.7596, 0.6526), (0.3844, 0.09347, 0.06574), (0.389, 0.09274, 0.1407), (0.4093, 0.1273, 0.1921), (0.3395, 0.06112, 0.4215), (0.3435, 0.167, 0.06846), (0.3594, 0.1578, 0.1545), (0.3949, 0.199, 0.2436), (0.3609, 0.157, 0.3571), (0.3372, 0.2541, 0.04237), (0.3698, 0.3409, 0.04632), (0.3935, 0.3814, 0.1044), (0.3603, 0.4078, 0.1586), (0.3602, 0.4449, 0.2485), (0.355, 0.4669, 0.3353), (0.35, 0.4823, 0.4031), (0.3415, 0.4968, 0.4729), (0.3396, 0.5385, 0.5508), (0.3421, 0.6116, 0.5944), (0.3445, 0.6833, 0.6193), (0.3465, 0.7586, 0.6449), (0.4536, 0.02423, 0.05997), (0.4555, 0.03832, 0.1434), (0.4522, 0.09614, 0.2037), (0.3991, 0.06832, 0.4275), (0.4566, 0.05699, 0.4509), (0.4343, 0.2013, 0.252), (0.4275, 0.1629, 0.373), (0.4663, 0.1297, 0.4293), (0.4511, 0.3421, 0.06076), (0.4447, 0.3803, 0.1109), (0.4424, 0.4214, 0.166), (0.4432, 0.4437, 0.2543), (0.4389, 0.4589, 0.3603), (0.4619, 0.4638, 0.46), (0.472, 0.4826, 0.5613), (0.4001, 0.4784, 0.4093), (0.4058, 0.4866, 0.4735), (0.411, 0.5172, 0.5557), (0.4238, 0.5856, 0.6152), (0.4262, 0.6677, 0.6469), (0.4209, 0.7503, 0.6742), (0.468, 0.7391, 0.7264), (0.5144, 0.09519, 0.06714), (0.5306, 0.08029, 0.1422), (0.5125, 0.09591, 0.2038), (0.5107, 0.05594, 0.4806), (0.5328, 0.1671, 0.06715), (0.5527, 0.1614, 0.1506), (0.4783, 0.1973, 0.2397), (0.4893, 0.196, 0.3519), (0.5177, 0.1519, 0.438), (0.5217, 0.2545, 0.06391), (0.5757, 0.2508, 0.1591), (0.5437, 0.2386, 0.2546), (0.5451, 0.2289, 0.3422), (0.5592, 0.2063, 0.4073), (0.5199, 0.3398, 0.08669), (0.5471, 0.3319, 0.1756), (0.5669, 0.3648, 0.2577), (0.5636, 0.369, 0.3534), (0.5601, 0.3711, 0.4526), (0.5634, 0.3796, 0.5536), (0.5731, 0.3915, 0.657), (0.4907, 0.3783, 0.1179), (0.5032, 0.3893, 0.1744), (0.5124, 0.4088, 0.2575), (0.5153, 0.42, 0.3542), (0.5188, 0.4226, 0.4544), (0.5233, 0.4322, 0.5555), (0.5383, 0.4511, 0.6523), (0.5579, 0.4562, 0.7323), (0.4931, 0.5382, 0.6604), (0.5388, 0.5257, 0.7623), (0.4803, 0.6482, 0.6986), (0.5099, 0.6416, 0.7663), (0.4934, 0.7285, 0.7764), (0.5625, 0.05672, 0.5181), (0.6128, 0.05272, 0.5718), (0.6532, 0.05012, 0.6393), (0.5815, 0.1478, 0.4874), (0.6252, 0.1483, 0.5609), (0.6522, 0.1482, 0.6408), (0.6734, 0.1482, 0.7101), (0.5842, 0.2808, 0.208), (0.5779, 0.2764, 0.2674), (0.5869, 0.2652, 0.3507), (0.5967, 0.2366, 0.4474), (0.6195, 0.2409, 0.5512), (0.6377, 0.2439, 0.6431), (0.652, 0.2479, 0.7258), (0.5835, 0.3125, 0.2102), (0.5897, 0.3185, 0.2686), (0.5911, 0.3195, 0.3541), (0.5915, 0.3159, 0.4503), (0.5957, 0.3199, 0.5511), (0.607, 0.3272, 0.6495), (0.6222, 0.3407, 0.7526), (0.607, 0.4119, 0.766), (0.6221, 0.4589, 0.8022), (0.6809, 0.04911, 0.7028), (0.6978, 0.04891, 0.7729), (0.6875, 0.1498, 0.7799), (0.668, 0.2562, 0.7966), (0.7048, 0.367, 0.8009), (0.7272, 0.4366, 0.7777), (0.7479, 0.5261, 0.773), (0.05923, 0.3504, 1.531), (0.0565, 0.4209, 1.504), (0.05203, 0.5459, 0.9654), (0.04994, 0.5149, 1.048), (0.04983, 0.493, 1.148), (0.04922, 0.4756, 1.254), (0.04871, 0.5249, 1.334), (0.04953, 0.5503, 1.463), (0.05376, 0.4788, 1.471), (0.0523, 0.6005, 0.8366), (0.05539, 0.5828, 0.9012), (0.0499, 0.609, 1.377), (0.04879, 0.6146, 1.435), (0.1538, 0.4435, 1.542), (0.1505, 0.5362, 1.056), (0.1493, 0.5006, 1.148), (0.1467, 0.4876, 1.252), (0.1433, 0.505, 1.341), (0.1493, 0.5309, 1.455), (0.1516, 0.4992, 1.5), (0.1174, 0.6865, 0.8435), (0.1581, 0.6567, 0.9197), (0.1546, 0.5798, 0.9791), (0.147, 0.5821, 1.387), (0.1453, 0.527, 1.422), (0.1467, 0.7677, 0.8446), (0.215, 0.7528, 0.892), (0.2482, 0.5461, 1.062), (0.246, 0.5072, 1.149), (0.2451, 0.5025, 1.25), (0.2396, 0.5274, 1.339), (0.2364, 0.5575, 1.559), (0.2584, 0.6673, 0.9443), (0.2506, 0.6027, 1.0), (0.2373, 0.5643, 1.406), (0.2296, 0.5865, 1.449), (0.2281, 0.5736, 1.493), (0.273, 0.7714, 0.9452), (0.3078, 0.8278, 0.9721), (0.3304, 0.3532, 1.558), (0.3883, 0.4699, 1.288), (0.384, 0.4786, 1.353), (0.3649, 0.4485, 1.571), (0.3413, 0.5465, 1.061), (0.3399, 0.5064, 1.144), (0.347, 0.4887, 1.246), (0.3276, 0.5156, 1.346), (0.3411, 0.5802, 1.44), (0.3407, 0.5526, 1.546), (0.3421, 0.6666, 0.9508), (0.3443, 0.604, 1.003), (0.2979, 0.6054, 1.468), (0.3063, 0.6185, 1.528), (0.3404, 0.7549, 0.9263), (0.4841, 0.04985, 1.585), (0.4692, 0.1469, 1.574), (0.4939, 0.2403, 1.489), (0.4433, 0.2421, 1.556), (0.4609, 0.3303, 1.435), (0.3845, 0.3275, 1.53), (0.4351, 0.4633, 1.193), (0.4383, 0.4414, 1.267), (0.429, 0.4302, 1.348), (0.4216, 0.4263, 1.436), (0.3899, 0.4239, 1.51), (0.4345, 0.5823, 0.9811), (0.4295, 0.5351, 1.051), (0.4246, 0.4964, 1.122), (0.3985, 0.5085, 1.438), (0.3818, 0.4937, 1.498), (0.4204, 0.6571, 0.9345), (0.4742, 0.7427, 0.8814), (0.3949, 0.7452, 0.9032), (0.5775, 0.04398, 1.483), (0.5335, 0.04732, 1.535), (0.569, 0.1416, 1.47), (0.5207, 0.1462, 1.521), (0.5495, 0.2828, 1.387), (0.5539, 0.2219, 1.44), (0.5749, 0.3681, 1.177), (0.5667, 0.3531, 1.241), (0.5584, 0.3259, 1.316), (0.5668, 0.4657, 0.9726), (0.5545, 0.4446, 1.039), (0.5308, 0.4197, 1.139), (0.5066, 0.3994, 1.247), (0.4915, 0.3764, 1.34), (0.5441, 0.5413, 0.8436), (0.5291, 0.5379, 0.9392), (0.5045, 0.5019, 1.033), (0.4882, 0.4746, 1.098), (0.5108, 0.6444, 0.8369), (0.4852, 0.6466, 0.8995), (0.4926, 0.7291, 0.8296), (0.6617, 0.04552, 1.277), (0.6416, 0.04558, 1.35), (0.613, 0.0437, 1.422), (0.6368, 0.1393, 1.344), (0.6064, 0.1342, 1.412), (0.639, 0.2819, 1.285), (0.6207, 0.2234, 1.341), (0.5929, 0.1961, 1.398), (0.6209, 0.3646, 1.088), (0.6365, 0.3368, 1.156), (0.6447, 0.3226, 1.224), (0.6291, 0.4462, 0.9576), (0.6171, 0.4042, 1.018), (0.6415, 0.505, 0.8461), (0.6235, 0.4891, 0.909), (0.7067, 0.04939, 0.8587), (0.7047, 0.04999, 0.9546), (0.6985, 0.05234, 1.053), (0.6902, 0.05538, 1.14), (0.6766, 0.04945, 1.209), (0.6949, 0.1514, 0.8623), (0.695, 0.1524, 0.9568), (0.7071, 0.1564, 1.054), (0.7356, 0.168, 1.142), (0.722, 0.163, 1.216), (0.6753, 0.1395, 1.281), (0.6773, 0.2583, 0.8658), (0.6925, 0.2496, 0.9532), (0.719, 0.2439, 1.049), (0.7251, 0.2442, 1.252), (0.6657, 0.1999, 1.282), (0.7523, 0.3612, 0.8541), (0.708, 0.3416, 0.9458), (0.739, 0.3463, 1.059), (0.7309, 0.3325, 1.148), (0.7337, 0.3113, 1.216), (0.7699, 0.4435, 0.8778), (0.7056, 0.4279, 0.9386), (0.6708, 0.3822, 0.9999), (0.7382, 0.5072, 0.8525), (0.6927, 0.478, 0.9009), (0.04891, 0.04673, 1.721), (0.03617, 0.1865, 1.662), (0.04538, 0.1289, 1.693), (0.0412, 0.2416, 1.624), (0.05215, 0.2956, 1.577), (0.1478, 0.05098, 1.713), (0.1058, 0.1943, 1.667), (0.1487, 0.1545, 1.687), (0.1264, 0.2481, 1.641), (0.1803, 0.2569, 1.707), (0.1445, 0.3137, 1.612), (0.1994, 0.3429, 1.692), (0.1558, 0.3788, 1.581), (0.2407, 0.05056, 1.702), (0.246, 0.1565, 1.718), (0.254, 0.2624, 1.765), (0.2841, 0.3035, 1.781), (0.2308, 0.3513, 1.768), (0.277, 0.3526, 1.803), (0.2388, 0.41, 1.65), (0.2611, 0.4229, 1.753), (0.28, 0.4126, 1.807), (0.2384, 0.4344, 1.547), (0.3664, 0.04655, 1.656), (0.3117, 0.04901, 1.681), (0.3238, 0.1539, 1.712), (0.3385, 0.2581, 1.755), (0.3137, 0.3023, 1.778), (0.3555, 0.3632, 1.643), (0.3742, 0.3488, 1.743), (0.3341, 0.3519, 1.797), (0.3246, 0.4353, 1.647), (0.3403, 0.434, 1.748), (0.3422, 0.4245, 1.811), (0.2821, 0.4381, 1.554), (0.4218, 0.04784, 1.623), (0.4224, 0.1458, 1.629), (0.3855, 0.1478, 1.686), (0.4143, 0.2388, 1.631), (0.3912, 0.2403, 1.698), (0.3847, 0.3115, 1.625), (0.3904, 0.3037, 1.694), (0.2189, 0.8509, 0.7164), (0.1757, 0.8575, 0.7769), (0.2165, 0.94, 0.8083), (0.2761, 0.8403, 0.6798), (0.2954, 0.8927, 0.712), (0.2711, 0.9292, 0.7538), (0.2947, 0.9789, 0.8033), (0.3465, 0.8366, 0.6751), (0.3468, 0.8951, 0.7094), (0.351, 0.944, 0.7502), (0.3609, 0.9887, 0.8064), (0.4103, 0.8308, 0.7005), (0.4583, 0.8276, 0.7617), (0.3916, 0.8822, 0.7211), (0.4149, 0.9074, 0.7652), (0.4799, 0.7838, 0.7874), (0.1666, 0.8549, 0.8523), (0.259, 0.8484, 0.8864), (0.1876, 0.9368, 0.869), (0.2086, 0.9315, 0.9304), (0.2145, 0.9854, 0.889), (0.2171, 0.9894, 0.943), (0.2225, 0.9876, 0.9951), (0.2778, 0.8661, 0.9404), (0.3096, 0.89, 0.9997), (0.2888, 0.8832, 1.117), (0.2566, 0.9316, 0.9675), (0.2679, 0.9399, 1.036), (0.2803, 0.9503, 1.118), (0.2617, 1.005, 0.8566), (0.268, 1.027, 0.9467), (0.2671, 1.01, 1.032), (0.2998, 0.9916, 1.08), (0.3465, 0.8295, 0.9668), (0.3427, 0.8879, 1.016), (0.3562, 0.872, 1.138), (0.3523, 0.9541, 1.139), (0.3481, 1.027, 0.8672), (0.3459, 1.048, 0.9519), (0.3441, 1.031, 1.033), (0.3478, 0.9992, 1.087), (0.4741, 0.8382, 0.8565), (0.3986, 0.8458, 0.9443), (0.3746, 0.8981, 1.019), (0.4025, 0.8997, 1.095), (0.4342, 0.9454, 0.8486), (0.4397, 0.9395, 0.9526), (0.4262, 0.9461, 1.035), (0.4033, 0.9508, 1.093), (0.407, 1.001, 0.8861), (0.4144, 1.011, 0.9563), (0.4078, 1.008, 1.033), (0.3879, 0.9883, 1.076), (0.483, 0.7859, 0.8227), (0.779, 0.4021, 0.7943), (0.8225, 0.4566, 0.7636), (0.8284, 0.5407, 0.7655), (0.7815, 0.2045, 1.169), (0.7728, 0.2042, 1.2), (0.785, 0.2392, 1.109), (0.8435, 0.2524, 1.162), (0.7843, 0.2499, 1.21), (0.7857, 0.4016, 0.8245), (0.8381, 0.3285, 1.091), (0.8197, 0.3231, 1.158), (0.786, 0.2993, 1.203), (0.8029, 0.4503, 0.8333), (0.7851, 0.4961, 0.8302)], [], [(4, 3, 0, 1), (5, 4, 1, 2), (10, 9, 6, 7), (11, 10, 7, 8), (7, 6, 19, 13), (8, 7, 13, 15), (15, 13, 14, 16), (19, 6, 9, 17), (19, 17, 227, 20), (14, 13, 19, 20), (24, 11, 8, 15), (25, 24, 15, 16), (16, 14, 20, 25), (25, 20, 234, 26), (27, 21, 22, 28), (29, 233, 23, 30), (12, 11, 24, 31), (31, 24, 25, 32), (32, 25, 26, 33), (33, 26, 27, 34), (34, 27, 28, 35), (36, 34, 35, 37), (23, 18, 38, 39), (30, 23, 39, 40), (45, 41, 42, 46), (46, 42, 43, 47), (48, 44, 45, 49), (49, 45, 46, 50), (42, 41, 51, 52), (43, 42, 52, 53), (45, 44, 54, 55), (55, 51, 41, 45), (57, 53, 52, 56), (57, 56, 46, 47), (58, 54, 44, 48), (50, 46, 56, 59), (52, 51, 60, 61), (55, 54, 62, 63), (63, 60, 51, 55), (64, 61, 60, 63), (56, 52, 61, 64), (65, 62, 54, 58), (66, 63, 62, 65), (67, 64, 63, 66), (59, 56, 64, 67), (69, 68, 9, 10), (70, 93, 69, 71), (71, 69, 10, 11), (72, 70, 71, 73), (73, 71, 11, 12), (74, 72, 73, 75), (1, 0, 76, 81), (81, 76, 77, 82), (82, 77, 78, 83), (84, 79, 80, 85), (2, 1, 81, 86), (86, 81, 82, 87), (87, 82, 83, 88), (88, 83, 130, 89), (91, 128, 84, 92), (92, 84, 85, 93), (93, 85, 68, 69), (94, 86, 87, 95), (95, 87, 88, 96), (96, 88, 89, 97), (97, 89, 90, 98), (98, 90, 91, 99), (99, 91, 92, 100), (100, 92, 93, 70), (101, 96, 97, 102), (102, 97, 98, 103), (103, 98, 99, 104), (104, 99, 100, 105), (105, 100, 70, 72), (106, 104, 105, 107), (107, 105, 72, 74), (108, 48, 49, 109), (109, 49, 50, 110), (111, 108, 109, 112), (112, 109, 110, 113), (76, 0, 3, 115), (77, 76, 115, 116), (78, 77, 116, 123), (118, 111, 112, 119), (119, 112, 113, 120), (120, 113, 114, 121), (80, 79, 120, 121), (122, 115, 3, 4), (83, 78, 123, 124), (130, 83, 124, 125), (125, 117, 118, 126), (126, 118, 119, 127), (127, 119, 120, 128), (128, 120, 79, 84), (129, 122, 4, 5), (129, 5, 2, 86), (130, 125, 126, 131), (90, 89, 130, 131), (131, 126, 127, 132), (91, 90, 131, 132), (132, 127, 128, 91), (133, 129, 86, 94), (134, 133, 94, 95), (135, 134, 95, 96), (136, 135, 96, 101), (137, 136, 101, 102), (138, 137, 102, 103), (139, 138, 103, 104), (140, 137, 138, 141), (141, 138, 139, 142), (142, 139, 104, 106), (143, 58, 48, 108), (110, 50, 59, 144), (146, 143, 108, 111), (113, 110, 144, 145), (114, 113, 145, 147), (116, 115, 148, 149), (118, 117, 150, 151), (151, 146, 111, 118), (152, 148, 115, 122), (153, 149, 148, 152), (123, 116, 149, 153), (124, 123, 153, 154), (125, 124, 154, 155), (155, 150, 117, 125), (156, 152, 122, 129), (157, 153, 152, 156), (158, 154, 153, 157), (159, 156, 129, 133), (160, 157, 156, 159), (160, 159, 133, 134), (161, 158, 157, 160), (161, 160, 134, 135), (162, 161, 135, 136), (163, 162, 136, 137), (164, 163, 137, 140), (165, 164, 140, 141), (166, 65, 58, 143), (167, 66, 65, 166), (168, 67, 66, 167), (144, 59, 67, 168), (145, 144, 168, 169), (170, 166, 143, 146), (147, 145, 169, 308), (151, 150, 171, 172), (172, 170, 146, 151), (155, 154, 173, 174), (174, 171, 150, 155), (175, 173, 154, 158), (176, 174, 173, 175), (177, 175, 158, 161), (178, 176, 175, 177), (179, 177, 161, 162), (180, 178, 177, 179), (180, 179, 162, 163), (181, 180, 163, 164), (182, 181, 164, 165), (167, 166, 183, 184), (168, 167, 184, 185), (169, 168, 185, 186), (187, 183, 166, 170), (172, 171, 188, 189), (189, 187, 170, 172), (190, 188, 171, 174), (191, 190, 174, 176), (192, 191, 176, 178), (193, 192, 178, 180), (194, 193, 180, 181), (195, 194, 181, 182), (185, 184, 196, 197), (186, 185, 197, 198), (183, 187, 199, 200), (200, 196, 184, 183), (189, 188, 201, 202), (202, 199, 187, 189), (203, 201, 188, 190), (204, 203, 190, 191), (205, 204, 191, 192), (206, 205, 192, 193), (207, 206, 193, 194), (208, 207, 194, 195), (196, 200, 209, 210), (197, 196, 210, 211), (198, 197, 211, 212), (199, 202, 213, 214), (214, 209, 200, 199), (215, 213, 202, 201), (216, 215, 201, 203), (217, 216, 203, 204), (218, 217, 204, 205), (219, 218, 205, 206), (220, 219, 206, 207), (221, 220, 207, 208), (17, 9, 68, 222), (227, 17, 222, 223), (227, 223, 263, 228), (234, 20, 227, 228), (22, 21, 229, 230), (231, 224, 225, 232), (232, 225, 226, 233), (233, 226, 18, 23), (234, 228, 229, 21), (27, 26, 234, 21), (28, 22, 230, 235), (235, 230, 231, 236), (236, 231, 232, 237), (237, 232, 233, 29), (238, 237, 29, 30), (239, 73, 12, 31), (240, 239, 31, 32), (241, 240, 32, 33), (36, 241, 33, 34), (35, 28, 235, 242), (242, 235, 236, 243), (243, 236, 237, 244), (244, 237, 238, 245), (75, 73, 239, 246), (246, 239, 240, 247), (247, 240, 241, 248), (248, 241, 36, 249), (250, 249, 36, 37), (37, 35, 242, 250), (250, 242, 243, 251), (85, 80, 252, 255), (222, 68, 85, 255), (255, 252, 253, 256), (223, 222, 255, 256), (256, 253, 254, 257), (263, 223, 256, 257), (257, 254, 283, 258), (225, 224, 260, 261), (226, 225, 261, 262), (263, 257, 258, 264), (229, 228, 263, 264), (264, 258, 259, 265), (230, 229, 264, 265), (265, 259, 260, 224), (231, 230, 265, 224), (269, 268, 243, 244), (270, 269, 244, 245), (245, 238, 267, 270), (251, 243, 268, 271), (271, 268, 269, 272), (121, 114, 273, 277), (252, 80, 121, 277), (277, 273, 274, 278), (253, 252, 277, 278), (278, 274, 275, 279), (254, 253, 278, 279), (279, 275, 276, 280), (283, 254, 279, 280), (280, 276, 300, 281), (283, 280, 281, 284), (259, 258, 283, 284), (284, 281, 282, 285), (260, 259, 284, 285), (285, 282, 304, 286), (261, 260, 285, 286), (262, 261, 286, 287), (266, 262, 287, 288), (267, 266, 288, 289), (291, 290, 269, 270), (270, 267, 289, 291), (272, 269, 290, 292), (292, 290, 291, 293), (273, 114, 147, 294), (274, 273, 294, 295), (275, 274, 295, 296), (276, 275, 296, 297), (300, 276, 297, 298), (300, 298, 299, 301), (282, 281, 300, 301), (301, 299, 317, 302), (304, 282, 301, 302), (304, 302, 303, 305), (287, 286, 304, 305), (288, 287, 305, 306), (289, 288, 306, 307), (294, 147, 308, 309), (295, 294, 309, 310), (296, 295, 310, 311), (297, 296, 311, 312), (298, 297, 312, 313), (299, 298, 313, 314), (317, 299, 314, 315), (317, 315, 316, 318), (303, 302, 317, 318), (308, 169, 186, 319), (309, 308, 319, 320), (310, 309, 320, 321), (311, 310, 321, 322), (312, 311, 322, 323), (313, 312, 323, 324), (314, 313, 324, 325), (315, 314, 325, 326), (316, 315, 326, 327), (319, 186, 198, 328), (320, 319, 328, 329), (321, 320, 329, 330), (322, 321, 330, 331), (323, 322, 331, 332), (324, 323, 332, 333), (325, 324, 333, 334), (326, 325, 334, 335), (327, 326, 335, 336), (328, 198, 212, 337), (329, 328, 337, 338), (330, 329, 338, 339), (331, 330, 339, 340), (332, 331, 340, 341), (333, 332, 341, 342), (334, 333, 342, 343), (335, 334, 343, 344), (336, 335, 344, 345), (38, 18, 226, 346), (39, 38, 346, 347), (348, 238, 30, 40), (40, 39, 347, 348), (346, 226, 262, 349), (350, 349, 262, 266), (347, 346, 349, 350), (351, 350, 266, 267), (351, 267, 238, 348), (348, 347, 350, 351), (291, 289, 307, 352), (293, 291, 352, 353), (305, 303, 354, 355), (306, 305, 355, 356), (307, 306, 356, 357), (357, 356, 376, 358), (352, 307, 357, 361), (361, 357, 358, 362), (362, 358, 359, 363), (363, 359, 360, 364), (353, 352, 361, 365), (365, 361, 362, 366), (318, 316, 367, 369), (354, 303, 318, 369), (369, 367, 368, 370), (355, 354, 369, 371), (371, 369, 370, 372), (356, 355, 371, 373), (376, 356, 373, 374), (376, 374, 375, 377), (359, 358, 376, 377), (360, 359, 377, 378), (379, 382, 362, 363), (380, 379, 363, 364), (364, 360, 378, 380), (366, 362, 382, 381), (367, 316, 327, 383), (368, 367, 383, 384), (370, 368, 384, 385), (372, 370, 385, 386), (373, 371, 372, 387), (387, 372, 386, 388), (374, 373, 387, 388), (375, 374, 388, 389), (377, 375, 389, 390), (378, 377, 390, 391), (393, 391, 390, 392), (393, 392, 379, 380), (380, 378, 391, 393), (395, 394, 381, 382), (382, 379, 392, 395), (383, 327, 336, 396), (384, 383, 396, 397), (385, 384, 397, 398), (386, 385, 398, 399), (388, 386, 399, 400), (389, 388, 400, 401), (390, 389, 401, 405), (405, 401, 402, 406), (406, 402, 403, 407), (407, 403, 404, 408), (392, 390, 405, 409), (411, 410, 394, 395), (395, 392, 409, 411), (396, 336, 345, 412), (397, 396, 412, 413), (398, 397, 413, 414), (399, 398, 414, 415), (400, 399, 415, 416), (401, 400, 416, 419), (419, 416, 417, 420), (402, 401, 419, 420), (420, 417, 418, 421), (403, 402, 420, 421), (404, 403, 421, 422), (423, 427, 405, 406), (424, 423, 406, 407), (425, 424, 407, 408), (408, 404, 422, 425), (409, 405, 427, 426), (429, 428, 410, 411), (411, 409, 426, 429), (434, 433, 430, 431), (435, 434, 431, 432), (438, 437, 433, 434), (439, 438, 434, 435), (440, 439, 435, 436), (443, 441, 442, 444), (445, 615, 443, 446), (446, 443, 444, 447), (448, 74, 75, 449), (450, 448, 449, 451), (456, 106, 107, 457), (457, 107, 74, 448), (459, 484, 456, 460), (460, 456, 457, 461), (461, 457, 448, 450), (464, 458, 459, 465), (465, 459, 460, 466), (466, 460, 461, 467), (467, 461, 450, 468), (468, 450, 451, 452), (469, 462, 463, 470), (470, 463, 464, 471), (471, 464, 465, 472), (472, 465, 466, 473), (473, 466, 467, 474), (474, 467, 468, 475), (475, 468, 452, 453), (476, 473, 474, 477), (477, 474, 475, 478), (478, 475, 453, 454), (479, 478, 454, 455), (483, 141, 142, 484), (484, 142, 106, 456), (431, 430, 480, 485), (485, 480, 481, 486), (486, 481, 482, 487), (459, 458, 488, 489), (489, 483, 484, 459), (432, 431, 485, 490), (490, 485, 486, 491), (491, 486, 487, 492), (463, 462, 491, 492), (492, 487, 488, 458), (464, 463, 492, 458), (493, 490, 491, 494), (494, 491, 462, 469), (495, 494, 469, 470), (496, 495, 470, 471), (497, 496, 471, 472), (476, 497, 472, 473), (498, 493, 494, 499), (499, 494, 495, 500), (500, 495, 496, 501), (501, 496, 497, 502), (502, 497, 476, 503), (504, 503, 476, 477), (505, 504, 477, 478), (506, 503, 504, 507), (507, 504, 505, 508), (508, 505, 478, 479), (509, 507, 508, 510), (511, 509, 510, 512), (480, 430, 433, 513), (481, 480, 513, 514), (482, 481, 514, 517), (483, 489, 515, 516), (516, 165, 141, 483), (487, 482, 517, 518), (488, 487, 518, 519), (519, 515, 489, 488), (436, 435, 432, 520), (520, 432, 490, 493), (521, 520, 493, 498), (522, 521, 498, 499), (523, 522, 499, 500), (524, 523, 500, 501), (525, 524, 501, 502), (506, 525, 502, 503), (526, 524, 525, 527), (527, 525, 506, 528), (529, 528, 506, 507), (530, 529, 507, 509), (531, 530, 509, 511), (513, 433, 437, 532), (514, 513, 532, 533), (516, 515, 534, 535), (535, 182, 165, 516), (536, 532, 437, 438), (537, 533, 532, 536), (517, 514, 533, 537), (518, 517, 537, 538), (519, 518, 538, 539), (539, 534, 515, 519), (540, 536, 438, 439), (541, 540, 439, 440), (541, 440, 436, 520), (542, 541, 520, 521), (543, 542, 521, 522), (544, 543, 522, 523), (545, 544, 523, 524), (546, 545, 524, 526), (547, 546, 526, 527), (548, 547, 527, 528), (549, 548, 528, 529), (550, 549, 529, 530), (551, 550, 530, 531), (535, 534, 552, 553), (553, 195, 182, 535), (537, 536, 554, 555), (538, 537, 555, 556), (539, 538, 556, 557), (557, 552, 534, 539), (558, 554, 536, 540), (559, 555, 554, 558), (560, 556, 555, 559), (561, 557, 556, 560), (562, 558, 540, 541), (563, 559, 558, 562), (563, 562, 541, 542), (564, 560, 559, 563), (565, 561, 560, 564), (566, 563, 542, 543), (567, 564, 563, 566), (567, 566, 543, 544), (568, 565, 564, 567), (568, 567, 544, 545), (569, 568, 545, 546), (570, 569, 546, 547), (571, 570, 547, 548), (572, 571, 548, 549), (573, 572, 549, 550), (574, 573, 550, 551), (553, 552, 575, 576), (576, 208, 195, 553), (577, 575, 552, 557), (578, 576, 575, 577), (579, 577, 557, 561), (580, 578, 577, 579), (581, 579, 561, 565), (582, 580, 579, 581), (583, 581, 565, 568), (584, 582, 581, 583), (584, 583, 568, 569), (585, 584, 569, 570), (586, 585, 570, 571), (587, 586, 571, 572), (588, 587, 572, 573), (590, 588, 573, 574), (591, 589, 588, 590), (592, 221, 208, 576), (593, 592, 576, 578), (594, 593, 578, 580), (595, 594, 580, 582), (596, 595, 582, 584), (597, 596, 584, 585), (598, 597, 585, 586), (599, 598, 586, 587), (600, 599, 587, 588), (601, 600, 588, 589), (449, 75, 246, 602), (602, 246, 247, 603), (603, 247, 248, 604), (604, 248, 249, 605), (605, 249, 250, 606), (451, 449, 602, 607), (607, 602, 603, 608), (608, 603, 604, 609), (609, 604, 605, 610), (610, 605, 606, 611), (442, 441, 610, 611), (452, 451, 607, 612), (612, 607, 608, 613), (613, 608, 609, 614), (614, 609, 610, 615), (615, 610, 441, 443), (444, 442, 611, 616), (616, 611, 631, 617), (453, 452, 612, 618), (618, 612, 613, 619), (619, 613, 614, 620), (620, 614, 615, 445), (621, 620, 445, 446), (622, 621, 446, 447), (447, 444, 616, 622), (454, 453, 618, 623), (623, 618, 619, 624), (624, 619, 620, 636), (455, 454, 623, 625), (625, 623, 624, 626), (606, 250, 251, 627), (627, 251, 271, 628), (628, 271, 272, 629), (629, 272, 292, 630), (611, 606, 627, 631), (631, 627, 628, 632), (632, 628, 629, 633), (617, 631, 632, 634), (634, 632, 633, 635), (637, 636, 620, 621), (638, 637, 621, 622), (622, 616, 617, 638), (638, 617, 634, 639), (641, 640, 624, 636), (641, 636, 637, 649), (642, 479, 455, 625), (643, 642, 625, 626), (626, 624, 640, 643), (630, 292, 293, 644), (633, 629, 630, 645), (645, 630, 644, 646), (635, 633, 645, 647), (647, 645, 646, 648), (650, 649, 637, 638), (651, 650, 638, 639), (639, 634, 635, 651), (651, 635, 647, 652), (654, 653, 640, 641), (655, 654, 641, 649), (655, 649, 650, 656), (656, 650, 651, 657), (658, 508, 479, 642), (659, 658, 642, 643), (643, 640, 653, 659), (659, 653, 654, 660), (660, 654, 655, 669), (510, 508, 658, 661), (661, 658, 659, 662), (512, 510, 661, 663), (663, 661, 662, 664), (646, 644, 737, 665), (648, 646, 665, 666), (652, 647, 648, 667), (667, 648, 666, 668), (670, 669, 655, 656), (671, 670, 656, 657), (657, 651, 652, 671), (671, 652, 667, 672), (672, 667, 668, 673), (674, 680, 659, 660), (675, 674, 660, 669), (675, 669, 670, 676), (676, 670, 671, 677), (677, 671, 672, 678), (662, 659, 680, 679), (664, 662, 679, 681), (673, 668, 682, 683), (685, 684, 674, 675), (686, 685, 675, 676), (687, 686, 676, 677), (688, 687, 677, 678), (678, 672, 673, 688), (688, 673, 683, 689), (691, 690, 679, 680), (680, 674, 684, 691), (692, 688, 689, 693), (681, 679, 690, 694), (698, 697, 684, 685), (699, 698, 685, 686), (700, 699, 686, 687), (701, 700, 687, 688), (704, 703, 690, 691), (691, 684, 697, 704), (705, 701, 688, 692), (706, 705, 692, 693), (693, 689, 702, 706), (694, 690, 703, 707), (695, 694, 707, 708), (712, 711, 697, 698), (713, 712, 698, 699), (714, 713, 699, 700), (702, 696, 710, 716), (718, 717, 703, 704), (704, 697, 711, 718), (719, 714, 700, 701), (720, 719, 701, 705), (715, 720, 705, 706), (706, 702, 716, 715), (722, 717, 736, 721), (707, 703, 717, 722), (710, 709, 723, 724), (727, 726, 711, 712), (728, 727, 712, 713), (729, 728, 713, 714), (731, 730, 715, 716), (716, 710, 724, 731), (733, 732, 736, 717), (725, 733, 717, 718), (718, 711, 726, 725), (734, 729, 714, 719), (735, 734, 719, 720), (720, 715, 730, 735), (736, 732, 601, 589), (736, 589, 591, 721), (644, 293, 353, 737), (737, 353, 365, 738), (665, 737, 738, 739), (666, 665, 739, 740), (740, 739, 746, 741), (668, 666, 740, 742), (742, 740, 741, 743), (738, 365, 366, 744), (744, 366, 381, 745), (739, 738, 744, 746), (746, 744, 745, 747), (741, 746, 747, 748), (750, 682, 668, 742), (751, 750, 742, 743), (743, 741, 748, 751), (751, 748, 749, 752), (683, 682, 750, 753), (753, 750, 751, 754), (754, 751, 752, 755), (689, 683, 753, 756), (745, 381, 394, 757), (747, 745, 757, 758), (748, 747, 758, 759), (749, 748, 759, 760), (763, 760, 759, 762), (752, 749, 760, 763), (765, 762, 761, 764), (765, 764, 753, 754), (766, 763, 762, 765), (766, 765, 754, 755), (755, 752, 763, 766), (696, 702, 689, 756), (756, 753, 764, 696), (757, 394, 410, 767), (758, 757, 767, 768), (759, 758, 768, 770), (769, 771, 761, 762), (762, 759, 770, 769), (709, 710, 696, 764), (764, 761, 771, 709), (767, 410, 428, 772), (768, 767, 772, 774), (773, 775, 769, 770), (770, 768, 774, 773), (776, 723, 709, 771), (771, 769, 775, 776), (778, 531, 511, 779), (779, 511, 512, 777), (780, 778, 779, 781), (782, 551, 531, 778), (783, 782, 778, 780), (784, 783, 780, 781), (785, 574, 551, 782), (786, 785, 782, 783), (787, 786, 783, 784), (788, 787, 784, 807), (789, 590, 574, 785), (790, 591, 590, 789), (790, 789, 785, 786), (791, 790, 786, 787), (777, 512, 663, 792), (793, 779, 777, 792), (792, 663, 664, 793), (793, 664, 681, 794), (781, 779, 793, 797), (797, 793, 794, 798), (798, 794, 795, 799), (799, 795, 796, 800), (801, 797, 798, 802), (802, 798, 799, 803), (803, 799, 800, 804), (794, 681, 694, 695), (795, 794, 695, 805), (796, 795, 805, 806), (807, 784, 781, 797), (800, 796, 806, 808), (809, 807, 797, 801), (810, 809, 801, 802), (811, 810, 802, 803), (812, 811, 803, 804), (804, 800, 808, 812), (814, 708, 707, 813), (805, 695, 708, 814), (806, 805, 814, 815), (818, 814, 813, 817), (819, 815, 814, 818), (808, 806, 815, 819), (820, 816, 787, 788), (820, 788, 807, 809), (821, 817, 816, 820), (821, 820, 809, 810), (822, 818, 817, 821), (822, 821, 810, 811), (823, 819, 818, 822), (823, 822, 811, 812), (812, 808, 819, 823), (824, 721, 591, 790), (825, 722, 721, 824), (813, 707, 722, 825), (826, 824, 790, 791), (826, 791, 787, 816), (827, 825, 824, 826), (827, 826, 816, 817), (817, 813, 825, 827), (832, 831, 828, 829), (833, 832, 829, 830), (837, 834, 835, 838), (839, 836, 837, 840), (840, 837, 838, 841), (835, 834, 842, 843), (837, 836, 845, 846), (846, 842, 834, 837), (838, 835, 843, 847), (847, 843, 844, 848), (849, 845, 836, 839), (841, 838, 847, 850), (843, 842, 851, 852), (846, 845, 854, 855), (855, 851, 842, 846), (856, 852, 851, 855), (857, 853, 852, 856), (857, 856, 847, 848), (858, 854, 845, 849), (859, 855, 854, 858), (860, 856, 855, 859), (850, 847, 856, 860), (47, 43, 53, 57), (844, 843, 852, 853), (853, 857, 848, 844), (210, 209, 861, 862), (211, 210, 862, 863), (212, 211, 863, 864), (214, 213, 865, 866), (866, 861, 209, 214), (867, 865, 213, 215), (868, 867, 215, 216), (869, 868, 216, 217), (870, 869, 217, 218), (871, 870, 218, 219), (872, 871, 219, 220), (873, 872, 220, 221), (862, 861, 874, 875), (863, 862, 875, 876), (864, 863, 876, 877), (866, 865, 878, 879), (879, 874, 861, 866), (880, 878, 865, 867), (881, 880, 867, 868), (882, 881, 868, 869), (883, 882, 869, 870), (884, 883, 870, 871), (885, 884, 871, 872), (886, 885, 872, 873), (876, 875, 887, 888), (877, 876, 888, 889), (874, 879, 890, 891), (891, 887, 875, 874), (878, 880, 892, 893), (893, 890, 879, 878), (894, 892, 880, 881), (895, 894, 881, 882), (896, 895, 882, 883), (897, 896, 883, 884), (898, 897, 884, 885), (899, 898, 885, 886), (900, 839, 840, 901), (887, 891, 900, 901), (901, 840, 841, 902), (888, 887, 901, 902), (889, 888, 902, 903), (904, 900, 891, 890), (893, 892, 906, 907), (907, 904, 890, 893), (909, 906, 892, 894), (910, 908, 909, 911), (911, 909, 894, 895), (912, 910, 911, 913), (913, 911, 895, 896), (914, 912, 913, 915), (915, 913, 896, 897), (916, 915, 897, 898), (918, 849, 839, 900), (902, 841, 850, 919), (903, 902, 919, 921), (920, 918, 900, 904), (905, 903, 921, 922), (907, 906, 926, 927), (927, 920, 904, 907), (928, 923, 924, 929), (929, 924, 925, 930), (909, 908, 930, 931), (931, 926, 906, 909), (932, 928, 929, 933), (933, 929, 930, 934), (934, 930, 908, 910), (935, 932, 933, 936), (936, 933, 934, 937), (937, 934, 910, 912), (938, 937, 912, 914), (939, 938, 914, 915), (940, 939, 915, 916), (941, 940, 916, 917), (942, 858, 849, 918), (943, 859, 858, 942), (944, 860, 859, 943), (919, 850, 860, 944), (945, 942, 918, 920), (946, 943, 942, 945), (947, 944, 943, 946), (921, 919, 944, 947), (922, 921, 947, 948), (924, 923, 949, 950), (925, 924, 950, 951), (927, 926, 952, 953), (953, 945, 920, 927), (954, 946, 945, 953), (955, 947, 946, 954), (956, 948, 947, 955), (829, 828, 949, 957), (957, 949, 923, 928), (930, 925, 951, 958), (931, 930, 958, 959), (959, 952, 926, 931), (960, 953, 952, 959), (961, 954, 953, 960), (984, 955, 954, 961), (830, 829, 957, 962), (962, 957, 928, 932), (963, 960, 959, 983), (964, 961, 960, 963), (965, 962, 932, 935), (966, 965, 935, 936), (967, 966, 936, 937), (968, 967, 937, 938), (969, 968, 938, 939), (972, 969, 939, 940), (973, 970, 969, 972), (973, 972, 940, 941), (974, 971, 970, 973), (949, 828, 831, 975), (950, 949, 975, 976), (951, 950, 976, 977), (956, 955, 978, 979), (980, 975, 831, 832), (981, 976, 975, 980), (982, 977, 976, 981), (958, 951, 977, 982), (959, 958, 982, 983), (985, 978, 955, 984), (986, 979, 978, 985), (987, 980, 832, 833), (987, 833, 830, 962), (988, 981, 980, 987), (989, 982, 981, 988), (990, 983, 982, 989), (963, 983, 990, 991), (964, 963, 991, 992), (992, 984, 961, 964), (993, 985, 984, 992), (1009, 986, 985, 993), (994, 987, 962, 965), (995, 988, 987, 994), (995, 994, 965, 966), (996, 989, 988, 995), (996, 995, 966, 967), (997, 990, 989, 996), (998, 991, 990, 997), (999, 992, 991, 998), (1000, 993, 992, 999), (1001, 996, 967, 968), (1002, 997, 996, 1001), (1002, 1001, 968, 969), (1003, 998, 997, 1002), (1003, 1002, 969, 970), (1004, 999, 998, 1003), (1004, 1003, 970, 971), (1005, 1000, 999, 1004), (1006, 1004, 971, 974), (1007, 1005, 1004, 1006), (1010, 1008, 986, 1009), (1011, 1009, 993, 1000), (1012, 1010, 1009, 1011), (1013, 1011, 1000, 1005), (1014, 1012, 1011, 1013), (1015, 1013, 1005, 1007), (1016, 1014, 1013, 1015), (337, 212, 864, 1017), (338, 337, 1017, 1018), (339, 338, 1018, 1019), (340, 339, 1019, 1020), (341, 340, 1020, 1021), (342, 341, 1021, 1022), (343, 342, 1022, 1023), (344, 343, 1023, 1024), (345, 344, 1024, 1025), (1017, 864, 877, 1026), (1018, 1017, 1026, 1027), (1019, 1018, 1027, 1028), (1020, 1019, 1028, 1029), (1021, 1020, 1029, 1030), (1022, 1021, 1030, 1031), (1023, 1022, 1031, 1032), (1024, 1023, 1032, 1033), (1025, 1024, 1033, 1034), (1026, 877, 889, 1035), (1027, 1026, 1035, 1036), (1028, 1027, 1036, 1037), (1029, 1028, 1037, 1038), (1030, 1029, 1038, 1039), (1031, 1030, 1039, 1040), (1032, 1031, 1040, 1041), (1033, 1032, 1041, 1042), (1034, 1033, 1042, 1043), (1035, 889, 903, 905), (1036, 1035, 905, 1044), (1037, 1036, 1044, 1045), (1038, 1037, 1045, 1046), (1039, 1038, 1046, 1047), (1040, 1039, 1047, 1048), (1041, 1040, 1048, 1049), (1042, 1041, 1049, 1050), (1043, 1042, 1050, 1051), (1052, 1051, 1050, 1059), (1044, 905, 922, 1053), (1045, 1044, 1053, 1054), (1046, 1045, 1054, 1055), (1047, 1046, 1055, 1056), (1048, 1047, 1056, 1057), (1049, 1048, 1057, 1058), (1050, 1049, 1058, 1059), (1060, 1058, 1057, 1068), (1061, 1059, 1058, 1060), (1052, 1059, 1061, 1062), (1207, 1052, 1062, 1063), (1053, 922, 948, 1064), (1054, 1053, 1064, 1065), (1055, 1054, 1065, 1066), (1056, 1055, 1066, 1067), (1057, 1056, 1067, 1068), (1069, 1064, 948, 956), (1070, 1065, 1064, 1069), (1071, 1066, 1065, 1070), (1072, 1067, 1066, 1071), (1073, 1068, 1067, 1072), (1060, 1068, 1073, 1074), (1061, 1060, 1074, 1075), (1076, 1073, 1072, 1087), (1077, 1074, 1073, 1076), (1078, 1075, 1074, 1077), (1062, 1061, 1075, 1078), (1063, 1062, 1078, 1079), (1221, 1063, 1079, 1080), (1069, 956, 979, 1084), (1070, 1069, 1084, 1085), (1071, 1070, 1085, 1086), (1072, 1071, 1086, 1087), (1088, 1084, 979, 986), (1089, 1085, 1084, 1088), (1090, 1086, 1085, 1089), (1091, 1087, 1086, 1090), (1076, 1087, 1091, 1092), (1077, 1076, 1092, 1093), (1078, 1077, 1093, 1094), (1079, 1078, 1094, 1095), (1097, 1091, 1090, 1096), (1098, 1092, 1091, 1097), (1099, 1093, 1092, 1098), (1100, 1094, 1093, 1099), (1080, 1079, 1095, 1101), (1081, 1080, 1101, 1104), (1106, 1103, 1102, 1105), (1082, 1081, 1104, 1107), (1110, 1106, 1105, 1109), (1111, 1107, 1106, 1110), (1083, 1082, 1107, 1111), (1088, 986, 1008, 1112), (1089, 1088, 1112, 1113), (1090, 1089, 1113, 1115), (1095, 1094, 1100, 1114), (1096, 1090, 1115, 1116), (1097, 1096, 1116, 1117), (1098, 1097, 1117, 1118), (1099, 1098, 1118, 1119), (1100, 1099, 1119, 1120), (1245, 1114, 1100, 1120), (1101, 1095, 1114, 1227), (1124, 1119, 1118, 1123), (1125, 1120, 1119, 1124), (1125, 1124, 1102, 1103), (1127, 1121, 1012, 1014), (1129, 1122, 1254, 1128), (1132, 1124, 1123, 1131), (1105, 1102, 1124, 1132), (1133, 1126, 1125, 1103), (1133, 1103, 1106, 1107), (1107, 1104, 1126, 1133), (1134, 1127, 1014, 1016), (1135, 1128, 1127, 1134), (1136, 1129, 1128, 1135), (1137, 1130, 1129, 1136), (1108, 1132, 1131, 1138), (1109, 1105, 1132, 1108), (412, 345, 1025, 1139), (413, 412, 1139, 1140), (414, 413, 1140, 1141), (415, 414, 1141, 1142), (416, 415, 1142, 1143), (417, 416, 1143, 1144), (418, 417, 1144, 1145), (421, 418, 1145, 1146), (422, 421, 1146, 1147), (1149, 1148, 423, 424), (1150, 1149, 424, 425), (425, 422, 1147, 1150), (1152, 1151, 426, 427), (427, 423, 1148, 1152), (1154, 1153, 428, 429), (429, 426, 1151, 1154), (1139, 1025, 1034, 1155), (1140, 1139, 1155, 1156), (1141, 1140, 1156, 1157), (1142, 1141, 1157, 1158), (1143, 1142, 1158, 1159), (1144, 1143, 1159, 1160), (1162, 1159, 1158, 1161), (1163, 1160, 1159, 1162), (1145, 1144, 1160, 1163), (1146, 1145, 1163, 1164), (1147, 1146, 1164, 1165), (1167, 1163, 1162, 1166), (1168, 1164, 1163, 1167), (1168, 1167, 1148, 1149), (1169, 1165, 1164, 1168), (1169, 1168, 1149, 1150), (1150, 1147, 1165, 1169), (1171, 1167, 1166, 1170), (1171, 1170, 1151, 1152), (1152, 1148, 1167, 1171), (1173, 1172, 1153, 1154), (1154, 1151, 1170, 1173), (1155, 1034, 1043, 1174), (1156, 1155, 1174, 1175), (1157, 1156, 1175, 1176), (1158, 1157, 1176, 1178), (1180, 1178, 1177, 1179), (1161, 1158, 1178, 1180), (1162, 1161, 1180, 1181), (1166, 1162, 1181, 1182), (1170, 1166, 1182, 1185), (1185, 1182, 1183, 1186), (1186, 1183, 1184, 1187), (1189, 1188, 1172, 1173), (1173, 1170, 1185, 1189), (1174, 1043, 1051, 1190), (1175, 1174, 1190, 1191), (1192, 1190, 1051, 1052), (1193, 1191, 1190, 1192), (1176, 1175, 1191, 1193), (1194, 1192, 1052, 1207), (1177, 1193, 1192, 1194), (1178, 1176, 1193, 1177), (1179, 1177, 1194, 1195), (1180, 1179, 1195, 1196), (1181, 1180, 1196, 1197), (1182, 1181, 1197, 1198), (1183, 1182, 1198, 1199), (1184, 1183, 1199, 1200), (1203, 1202, 1185, 1186), (1204, 1203, 1186, 1187), (1187, 1184, 1200, 1204), (1201, 1206, 1188, 1189), (1189, 1185, 1202, 1201), (1208, 1207, 1063, 1221), (1195, 1194, 1207, 1208), (1196, 1195, 1208, 1209), (1211, 1209, 1208, 1210), (1197, 1196, 1209, 1211), (1198, 1197, 1211, 1212), (1199, 1198, 1212, 1213), (1200, 1199, 1213, 1214), (1216, 1211, 1210, 1215), (1217, 1212, 1211, 1216), (1217, 1216, 1201, 1202), (1218, 1213, 1212, 1217), (1218, 1217, 1202, 1203), (1219, 1214, 1213, 1218), (1219, 1218, 1203, 1204), (1204, 1200, 1214, 1219), (1205, 1216, 1215, 1220), (1206, 1201, 1216, 1205), (1222, 1221, 1080, 1081), (1210, 1208, 1221, 1222), (1223, 1222, 1081, 1082), (1215, 1210, 1222, 1223), (1224, 1223, 1082, 1083), (1220, 1215, 1223, 1224), (1104, 1101, 1225, 1226), (1225, 1101, 1227, 1228), (1229, 1126, 1104, 1226), (1226, 1225, 1228, 1229), (1231, 1230, 1008, 1010), (1232, 1231, 1010, 1012), (1234, 1233, 1230, 1231), (1235, 1234, 1231, 1232), (1237, 1236, 1234, 1235), (1112, 1008, 1230, 1238), (1113, 1112, 1238, 1240), (1115, 1113, 1240, 1241), (1116, 1115, 1241, 1242), (1117, 1116, 1242, 1243), (1118, 1117, 1243, 1244), (1246, 1239, 1114, 1245), (1247, 1232, 1012, 1121), (1249, 1242, 1241, 1248), (1249, 1248, 1254, 1122), (1250, 1243, 1242, 1249), (1251, 1244, 1243, 1250), (1123, 1118, 1244, 1251), (1252, 1245, 1120, 1125), (1253, 1246, 1245, 1252), (1253, 1252, 1125, 1126), (1254, 1248, 1247, 1121), (1254, 1121, 1127, 1128), (1255, 1250, 1249, 1122), (1255, 1122, 1129, 1130), (1256, 1251, 1250, 1255), (1131, 1123, 1251, 1256), (1257, 1256, 1255, 1130), (1257, 1130, 1137, 1138), (1138, 1131, 1256, 1257), (1238, 1230, 1233, 1258), (1259, 1258, 1233, 1234), (1240, 1238, 1258, 1259), (1241, 1240, 1259, 1260), (1261, 1235, 1232, 1247), (1262, 1261, 1247, 1248), (1248, 1241, 1260, 1262), (1259, 1234, 1236, 1263), (1260, 1259, 1263, 1264), (1265, 1263, 1236, 1237), (1265, 1237, 1235, 1261), (1266, 1264, 1263, 1265), (1266, 1265, 1261, 1262), (1262, 1260, 1264, 1266), (1227, 1114, 1239, 1267), (1268, 1267, 1239, 1246), (1228, 1227, 1267, 1268), (1269, 1268, 1246, 1253), (1269, 1253, 1126, 1229), (1229, 1228, 1268, 1269), (1275, 1274, 1270, 1271), (1276, 1275, 1271, 1272), (1277, 1276, 1272, 1273), (1279, 1278, 1274, 1275), (1280, 1279, 1275, 1276), (1281, 873, 221, 592), (1282, 1281, 592, 593), (1283, 1282, 593, 594), (1284, 1283, 594, 595), (1285, 1284, 595, 596), (1286, 1285, 596, 597), (1287, 1286, 597, 598), (1288, 1287, 598, 599), (1289, 1288, 599, 600), (1290, 1289, 600, 601), (1292, 886, 873, 1281), (1293, 1308, 1292, 1294), (1294, 1292, 1281, 1282), (1295, 1293, 1294, 1296), (1296, 1294, 1282, 1283), (1297, 1295, 1296, 1298), (1298, 1296, 1283, 1284), (1299, 1297, 1298, 1300), (1300, 1298, 1284, 1285), (1301, 1300, 1285, 1286), (1302, 1301, 1286, 1287), (1303, 1302, 1287, 1288), (1304, 1303, 1288, 1289), (1291, 1304, 1289, 1290), (1305, 1304, 1291, 1306), (1307, 898, 899, 1308), (1308, 899, 886, 1292), (1312, 1307, 1308, 1293), (1313, 1309, 1310, 1314), (1314, 1310, 1311, 1315), (1315, 1311, 1312, 1316), (1316, 1312, 1293, 1295), (1317, 1313, 1314, 1318), (1318, 1314, 1315, 1319), (1319, 1315, 1316, 1320), (1320, 1316, 1295, 1297), (1321, 1318, 1319, 1322), (1322, 1319, 1320, 1323), (1323, 1320, 1297, 1299), (1324, 1323, 1299, 1325), (1325, 1299, 1300, 1301), (1326, 1325, 1301, 1302), (1327, 1326, 1302, 1303), (1328, 1327, 1303, 1304), (1329, 1328, 1304, 1305), (1333, 916, 898, 1307), (1353, 917, 916, 1333), (1271, 1270, 1330, 1334), (1334, 1330, 1331, 1335), (1310, 1309, 1334, 1335), (1335, 1331, 1332, 1336), (1311, 1310, 1335, 1336), (1312, 1311, 1336, 1337), (1337, 1333, 1307, 1312), (1272, 1271, 1334, 1338), (1338, 1334, 1309, 1313), (1273, 1272, 1338, 1339), (1339, 1338, 1313, 1317), (1340, 1339, 1317, 1341), (1341, 1317, 1318, 1321), (1342, 1341, 1321, 1322), (1343, 1342, 1322, 1323), (1344, 1343, 1323, 1324), (1345, 1344, 1324, 1325), (1346, 1345, 1325, 1326), (1347, 1346, 1326, 1327), (1348, 1347, 1327, 1328), (1349, 1348, 1328, 1329), (1330, 1270, 1274, 1350), (1331, 1330, 1350, 1351), (1332, 1331, 1351, 1352), (1354, 941, 917, 1353), (1336, 1332, 1352, 1355), (1337, 1336, 1355, 1356), (1356, 1353, 1333, 1337), (1357, 1354, 1353, 1356), (1358, 1277, 1273, 1339), (1359, 1358, 1339, 1340), (1360, 1359, 1340, 1341), (1361, 1360, 1341, 1342), (1362, 1361, 1342, 1343), (1365, 1362, 1343, 1344), (1366, 1363, 1362, 1365), (1366, 1365, 1344, 1345), (1367, 1364, 1363, 1366), (1367, 1366, 1345, 1346), (1368, 1367, 1346, 1347), (1369, 1368, 1347, 1348), (1370, 1369, 1348, 1349), (1350, 1274, 1278, 1372), (1351, 1350, 1372, 1373), (1352, 1351, 1373, 1374), (1375, 973, 941, 1354), (1406, 974, 973, 1375), (1376, 1372, 1278, 1279), (1377, 1373, 1372, 1376), (1378, 1374, 1373, 1377), (1355, 1352, 1374, 1378), (1356, 1355, 1378, 1379), (1357, 1356, 1379, 1380), (1380, 1375, 1354, 1357), (1381, 1376, 1279, 1280), (1381, 1280, 1276, 1277), (1382, 1377, 1376, 1381), (1383, 1378, 1377, 1382), (1384, 1379, 1378, 1383), (1385, 1380, 1379, 1384), (1386, 1381, 1277, 1358), (1387, 1382, 1381, 1386), (1393, 1386, 1358, 1359), (1394, 1387, 1386, 1393), (1394, 1393, 1359, 1360), (1395, 1388, 1387, 1394), (1395, 1394, 1360, 1361), (1396, 1389, 1388, 1395), (1396, 1395, 1361, 1362), (1397, 1390, 1389, 1396), (1397, 1396, 1362, 1363), (1398, 1391, 1390, 1397), (1398, 1397, 1363, 1364), (1399, 1392, 1391, 1398), (1401, 1399, 1398, 1364), (1401, 1364, 1367, 1368), (1402, 1400, 1399, 1401), (1403, 1401, 1368, 1369), (1404, 1402, 1401, 1403), (1371, 1403, 1369, 1370), (1405, 1404, 1403, 1371), (1407, 1006, 974, 1406), (1408, 1007, 1006, 1407), (1409, 1406, 1375, 1380), (1410, 1407, 1406, 1409), (1411, 1408, 1407, 1410), (1383, 1382, 1413, 1414), (1384, 1383, 1414, 1415), (1385, 1384, 1415, 1416), (1416, 1409, 1380, 1385), (1417, 1410, 1409, 1416), (1418, 1411, 1410, 1417), (1419, 1412, 1411, 1418), (1420, 1413, 1382, 1387), (1421, 1414, 1413, 1420), (1421, 1420, 1387, 1388), (1422, 1415, 1414, 1421), (1422, 1421, 1388, 1389), (1423, 1416, 1415, 1422), (1423, 1422, 1389, 1390), (1424, 1417, 1416, 1423), (1424, 1423, 1390, 1391), (1425, 1418, 1417, 1424), (1425, 1424, 1391, 1392), (1426, 1419, 1418, 1425), (1427, 1426, 1425, 1392), (1427, 1392, 1399, 1400), (1428, 1427, 1400, 1402), (1429, 1015, 1007, 1408), (1430, 1016, 1015, 1429), (1412, 1429, 1408, 1411), (1431, 1430, 1429, 1412), (1432, 1431, 1412, 1419), (1433, 1432, 1419, 1426), (1434, 1433, 1426, 1427), (1435, 1434, 1427, 1428), (724, 723, 1436, 1437), (1439, 1438, 725, 726), (1440, 1439, 726, 727), (1441, 1440, 727, 728), (1442, 1441, 728, 729), (1444, 1443, 730, 731), (731, 724, 1437, 1444), (1445, 1290, 601, 732), (1446, 1445, 732, 733), (733, 725, 1438, 1446), (1447, 1442, 729, 734), (1448, 1447, 734, 735), (735, 730, 1443, 1448), (1291, 1290, 1445, 1456), (1437, 1436, 1583, 1449), (1450, 1458, 1438, 1439), (1451, 1450, 1439, 1440), (1452, 1451, 1440, 1441), (1453, 1452, 1441, 1442), (1455, 1454, 1443, 1444), (1444, 1437, 1449, 1455), (1457, 1456, 1445, 1446), (1446, 1438, 1458, 1457), (1459, 1453, 1442, 1447), (1460, 1459, 1447, 1448), (1448, 1443, 1454, 1460), (1461, 1306, 1291, 1456), (1461, 1456, 1457, 1462), (1464, 1463, 1450, 1451), (1465, 1464, 1451, 1452), (1466, 1465, 1452, 1453), (1467, 1472, 1454, 1455), (1455, 1449, 1593, 1467), (1469, 1468, 1457, 1458), (1458, 1450, 1463, 1469), (1470, 1466, 1453, 1459), (1471, 1470, 1459, 1460), (1460, 1454, 1472, 1471), (1462, 1457, 1468, 1473), (1480, 1479, 1463, 1464), (1481, 1480, 1464, 1465), (1482, 1477, 1476, 1481), (1482, 1481, 1465, 1466), (1483, 1482, 1466, 1470), (1486, 1485, 1468, 1469), (1469, 1463, 1479, 1486), (1487, 1483, 1470, 1471), (1488, 1484, 1483, 1487), (1488, 1487, 1471, 1472), (1472, 1467, 1484, 1488), (1473, 1468, 1485, 1489), (1474, 1473, 1489, 1646), (1495, 1493, 1492, 1494), (1498, 1497, 1476, 1477), (1499, 1494, 1522, 1498), (1500, 1495, 1494, 1499), (1478, 1475, 1495, 1500), (1503, 1502, 1479, 1480), (1496, 1503, 1480, 1481), (1481, 1476, 1497, 1496), (1504, 1499, 1498, 1477), (1504, 1477, 1482, 1483), (1505, 1500, 1499, 1504), (1505, 1504, 1483, 1484), (1484, 1478, 1500, 1505), (1501, 1506, 1485, 1486), (1486, 1479, 1502, 1501), (1489, 1485, 1506, 1508), (1512, 1510, 1509, 1511), (1491, 1490, 1510, 1512), (1492, 1512, 1511, 1514), (1493, 1491, 1512, 1492), (1513, 1517, 1522, 1494), (1494, 1492, 1514, 1513), (1521, 1516, 1515, 1520), (1521, 1520, 1496, 1497), (1522, 1517, 1516, 1521), (1522, 1521, 1497, 1498), (1525, 1519, 1518, 1524), (1525, 1524, 1501, 1502), (1526, 1520, 1519, 1525), (1526, 1525, 1502, 1503), (1503, 1496, 1520, 1526), (1527, 1523, 1402, 1404), (1528, 1524, 1523, 1527), (1506, 1501, 1524, 1528), (1529, 1527, 1404, 1405), (1507, 1528, 1527, 1529), (1508, 1506, 1528, 1507), (1531, 1109, 1108, 1530), (1532, 1110, 1109, 1531), (1509, 1111, 1110, 1532), (1510, 1083, 1111, 1509), (1533, 1531, 1530, 1555), (1534, 1532, 1531, 1533), (1511, 1509, 1532, 1534), (1537, 1534, 1533, 1536), (1537, 1536, 1513, 1514), (1514, 1511, 1534, 1537), (1540, 1539, 1515, 1516), (1535, 1540, 1516, 1517), (1517, 1513, 1536, 1535), (1542, 1541, 1518, 1519), (1538, 1542, 1519, 1520), (1520, 1515, 1539, 1538), (1543, 1428, 1402, 1523), (1544, 1543, 1523, 1524), (1524, 1518, 1541, 1544), (1545, 1134, 1016, 1430), (1546, 1135, 1134, 1545), (1547, 1136, 1135, 1546), (1548, 1137, 1136, 1547), (1549, 1138, 1137, 1548), (1530, 1108, 1138, 1549), (1550, 1545, 1430, 1431), (1551, 1546, 1545, 1550), (1552, 1547, 1546, 1551), (1553, 1548, 1547, 1552), (1554, 1549, 1548, 1553), (1555, 1530, 1549, 1554), (1556, 1550, 1431, 1432), (1557, 1551, 1550, 1556), (1558, 1552, 1551, 1557), (1672, 1553, 1552, 1558), (1560, 1555, 1554, 1559), (1560, 1559, 1535, 1536), (1536, 1533, 1555, 1560), (1561, 1556, 1432, 1433), (1562, 1557, 1556, 1561), (1563, 1558, 1557, 1562), (1564, 1563, 1538, 1539), (1565, 1564, 1539, 1540), (1540, 1535, 1559, 1565), (1567, 1562, 1561, 1566), (1568, 1563, 1562, 1567), (1568, 1567, 1541, 1542), (1542, 1538, 1563, 1568), (1569, 1435, 1428, 1543), (1570, 1567, 1566, 1569), (1570, 1569, 1543, 1544), (1544, 1541, 1567, 1570), (772, 428, 1153, 1571), (1573, 1572, 773, 774), (774, 772, 1571, 1573), (775, 773, 1572, 1574), (1575, 1436, 723, 776), (776, 775, 1574, 1575), (1571, 1153, 1172, 1576), (1578, 1577, 1572, 1573), (1573, 1571, 1576, 1578), (1574, 1572, 1577, 1579), (1579, 1577, 1578, 1580), (1581, 1583, 1436, 1575), (1575, 1574, 1579, 1581), (1581, 1579, 1580, 1582), (1576, 1172, 1188, 1584), (1578, 1576, 1584, 1585), (1580, 1578, 1585, 1586), (1582, 1580, 1586, 1588), (1588, 1586, 1587, 1589), (1590, 1593, 1449, 1583), (1583, 1581, 1582, 1590), (1590, 1582, 1588, 1591), (1591, 1588, 1589, 1592), (1595, 1206, 1205, 1594), (1584, 1188, 1206, 1595), (1596, 1595, 1594, 1608), (1585, 1584, 1595, 1596), (1586, 1585, 1596, 1597), (1587, 1586, 1597, 1598), (1601, 1598, 1597, 1600), (1589, 1587, 1598, 1601), (1602, 1599, 1475, 1478), (1603, 1600, 1599, 1602), (1603, 1602, 1590, 1591), (1604, 1601, 1600, 1603), (1604, 1603, 1591, 1592), (1592, 1589, 1601, 1604), (1605, 1602, 1478, 1484), (1605, 1484, 1467, 1593), (1593, 1590, 1602, 1605), (1594, 1205, 1220, 1606), (1607, 1606, 1490, 1491), (1608, 1594, 1606, 1607), (1609, 1607, 1491, 1493), (1610, 1608, 1607, 1609), (1597, 1596, 1608, 1610), (1611, 1609, 1493, 1495), (1611, 1495, 1475, 1599), (1612, 1610, 1609, 1611), (1612, 1611, 1599, 1600), (1600, 1597, 1610, 1612), (1490, 1224, 1083, 1510), (1606, 1220, 1224, 1490), (1613, 1305, 1306, 1614), (1616, 1329, 1305, 1613), (1617, 1616, 1613, 1618), (1618, 1613, 1614, 1615), (1620, 1349, 1329, 1616), (1621, 1620, 1616, 1617), (1622, 1621, 1617, 1618), (1623, 1622, 1618, 1619), (1624, 1370, 1349, 1620), (1625, 1371, 1370, 1624), (1626, 1624, 1620, 1621), (1627, 1625, 1624, 1626), (1627, 1626, 1621, 1622), (1628, 1405, 1371, 1625), (1614, 1306, 1461, 1629), (1629, 1461, 1462, 1630), (1615, 1614, 1629, 1631), (1631, 1629, 1630, 1632), (1633, 1631, 1632, 1634), (1634, 1632, 1639, 1635), (1630, 1462, 1473, 1636), (1636, 1473, 1474, 1637), (1632, 1630, 1636, 1639), (1639, 1636, 1637, 1640), (1640, 1637, 1638, 1641), (1619, 1618, 1615, 1642), (1642, 1615, 1631, 1633), (1643, 1642, 1633, 1634), (1644, 1643, 1634, 1635), (1635, 1639, 1640, 1644), (1644, 1640, 1641, 1645), (1637, 1474, 1646, 1647), (1638, 1637, 1647, 1648), (1641, 1638, 1648, 1649), (1650, 1623, 1619, 1642), (1651, 1650, 1642, 1643), (1652, 1651, 1643, 1644), (1653, 1652, 1644, 1645), (1645, 1641, 1649, 1653), (1655, 1508, 1507, 1654), (1646, 1489, 1508, 1655), (1647, 1646, 1655, 1656), (1648, 1647, 1656, 1657), (1658, 1654, 1625, 1627), (1658, 1627, 1622, 1623), (1659, 1655, 1654, 1658), (1660, 1656, 1655, 1659), (1661, 1657, 1656, 1660), (1649, 1648, 1657, 1661), (1662, 1658, 1623, 1650), (1663, 1659, 1658, 1662), (1663, 1662, 1650, 1651), (1664, 1660, 1659, 1663), (1664, 1663, 1651, 1652), (1665, 1661, 1660, 1664), (1665, 1664, 1652, 1653), (1653, 1649, 1661, 1665), (1666, 1529, 1405, 1628), (1666, 1628, 1625, 1654), (1654, 1507, 1529, 1666), (1668, 1667, 1433, 1434), (1669, 1668, 1434, 1435), (1554, 1553, 1670, 1671), (1673, 1670, 1553, 1672), (1674, 1671, 1670, 1673), (1559, 1554, 1671, 1674), (1561, 1433, 1667, 1675), (1676, 1672, 1558, 1563), (1677, 1673, 1672, 1676), (1677, 1676, 1563, 1564), (1678, 1674, 1673, 1677), (1678, 1677, 1564, 1565), (1565, 1559, 1674, 1678), (1679, 1675, 1667, 1668), (1566, 1561, 1675, 1679), (1680, 1679, 1668, 1669), (1680, 1669, 1435, 1569), (1569, 1566, 1679, 1680)])
me_sphere.use_remesh_fix_poles = True
me_sphere.use_remesh_preserve_attributes = False
me_sphere.use_mirror_vertex_groups = False
me_sphere.update()
me_plane = bpy.data.meshes.new('Plane')
me_plane.from_pydata([(-1.0, -1.132, 5.784e-09), (1.0, -1.0, 0.0), (-1.0, -0.2381, 5.412e-08), (1.0, 1.0, 0.0), (-1.0, -1.132, -0.7107), (1.0, -1.0, -0.7107), (-1.0, -0.2381, -0.7107), (1.0, 1.0, -0.7107)], [], [(0, 1, 3, 2), (4, 6, 7, 5), (3, 7, 6, 2), (0, 4, 5, 1), (1, 5, 7, 3), (2, 6, 4, 0)])
_uv = me_plane.uv_layers.new(name='UVMap')
_uv.uv.foreach_set('vector', [0.0, 0.0, 1.0, 0.0, 1.0, 1.0, 0.0, 1.0, 0.0, 0.0, 0.0, 1.0, 1.0, 1.0, 1.0, 0.0, 1.0, 1.0, 1.0, 1.0, 0.0, 1.0, 0.0, 1.0, 0.0, 0.0, 0.0, 0.0, 1.0, 0.0, 1.0, 0.0, 1.0, 0.0, 1.0, 0.0, 1.0, 1.0, 1.0, 1.0, 0.0, 1.0, 0.0, 1.0, 0.0, 0.0, 0.0, 0.0])
me_plane.use_remesh_fix_poles = True
me_plane.use_remesh_preserve_attributes = False
me_plane.use_mirror_vertex_groups = False
me_plane.update()

# ---- objects
ob_sphere = bpy.data.objects.new('Sphere', me_sphere)
ob_plane = bpy.data.objects.new('Plane', me_plane)

# ---- transforms, parenting, visibility, modifiers, constraints
ob_sphere.location = (0.0, 0.0, 0.0)
ob_sphere.lineart.crease_threshold = 0.0
ob_plane.location = (0.2852, -0.6886, 0.9713)
ob_plane.rotation_euler = (1.571, -0.0, 0.0)
ob_plane.scale = (0.2162, 0.2162, 0.2162)
ob_plane.lineart.crease_threshold = 0.0
_m = ob_plane.modifiers.new('Mirror', 'MIRROR')
_m.mirror_object = ob_sphere

# ---- collection membership
col_collection.objects.link(ob_sphere)
col_collection.objects.link(ob_plane)

# ---- scene / render settings (as saved in the file)
scene.frame_start = 1; scene.frame_end = 250; scene.frame_set(1)
scene.render.engine = 'BLENDER_EEVEE_NEXT'
scene.cycles.use_denoising = False
scene.cycles.samples = 128
scene.cycles.sampling_pattern = 'TABULATED_SOBOL'
scene.cycles.use_adaptive_sampling = False
scene.cycles.use_light_tree = False
scene.view_settings.view_transform = 'Filmic'
bpy.context.view_layer.update()

# ---- added for rendering (the .blend has no active camera and no usable light): camera, sun
cam_auto = bpy.data.cameras.new('AutoCamera')
cam_auto.lens = 50.0
cam_auto.sensor_width = 36.0
cam_auto.clip_end = 1000.0
ob_auto_camera = bpy.data.objects.new('AutoCamera', cam_auto)
scene.collection.objects.link(ob_auto_camera)
ob_auto_camera.location = (3.38945, -4.04488, 3.73582)
ob_auto_camera.rotation_euler = (1.09748, -7.21219e-08, 0.694738)
scene.camera = ob_auto_camera
light_auto_sun = bpy.data.lights.new('AutoSun', 'SUN')
light_auto_sun.energy = 3.0
light_auto_sun.angle = 0.0523599
ob_auto_sun = bpy.data.objects.new('AutoSun', light_auto_sun)
scene.collection.objects.link(ob_auto_sun)
ob_auto_sun.rotation_euler = (0.872665, 0.174533, 0.523599)
bpy.context.view_layer.update()
